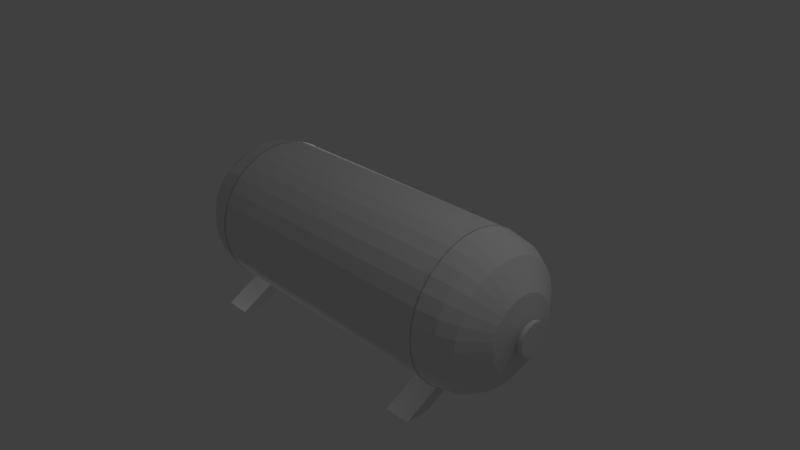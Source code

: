 # Source: Tank.blend  (saved by Blender 2.79.0; exported with 4.5.12 LTS)
import bpy
from mathutils import Matrix  # noqa: F401  (used for matrix-valued properties, if any)

bpy.ops.wm.read_factory_settings(use_empty=True)
scene = bpy.context.scene
scene.name = 'Scene'

# ---- collections
col_collection_1 = bpy.data.collections.new('Collection 1'); scene.collection.children.link(col_collection_1)

# ---- materials (node trees are filled in below, after node groups)
mat_tank_large_barrel = bpy.data.materials.new('Tank_Large_Barrel')
mat_tank_large_barrel.alpha_threshold = 0.0
mat_tank_large_barrel.use_transparent_shadow = False
mat_tank_large_barrel.roughness = 0.5
mat_tank_large_barrel.specular_intensity = 0.0
mat_grey = bpy.data.materials.new('Grey')
mat_grey.alpha_threshold = 0.0
mat_grey.use_transparent_shadow = False
mat_grey.diffuse_color = (0.5668, 0.5277, 0.5569, 1.0)
mat_grey.roughness = 0.5
mat_grey.specular_intensity = 0.0
mat_tank_large_ends = bpy.data.materials.new('Tank_Large_Ends')
mat_tank_large_ends.alpha_threshold = 0.0
mat_tank_large_ends.use_transparent_shadow = False
mat_tank_large_ends.roughness = 0.5

# ---- material node trees

# ---- world
world_world = bpy.data.worlds.new('World'); scene.world = world_world
world_world.color = (0.05088, 0.05088, 0.05088)
world_world.use_sun_shadow = False
world_world.sun_shadow_jitter_overblur = 0.0
world_world.cycles.sampling_method = 'MANUAL'

# ---- cameras
cam_camera = bpy.data.cameras.new('Camera')
cam_camera.clip_end = 100.0
cam_camera.lens = 35.0
cam_camera.sensor_width = 32.0
cam_camera.sensor_height = 18.0
cam_camera.ortho_scale = 7.314
cam_camera.dof.focus_distance = 0.0
cam_camera.dof.aperture_fstop = 128.0

# ---- lights
light_area = bpy.data.lights.new('Area', 'AREA')
light_area.transmission_factor = 0.0
light_area.energy = 78.54
light_area.shadow_buffer_clip_start = 0.5
light_area.shadow_soft_size = 0.1
light_area.shadow_maximum_resolution = 0.006
light_area.use_absolute_resolution = True
light_area.size = 0.1
light_area.size_y = 0.1
light_lamp = bpy.data.lights.new('Lamp', 'POINT')
light_lamp.transmission_factor = 0.0
light_lamp.cutoff_distance = 30.0
light_lamp.energy = 100.0
light_lamp.shadow_buffer_clip_start = 1.001
light_lamp.shadow_soft_size = 0.1
light_lamp.shadow_maximum_resolution = 0.006
light_lamp.use_absolute_resolution = True
light_area_001 = bpy.data.lights.new('Area.001', 'AREA')
light_area_001.transmission_factor = 0.0
light_area_001.energy = 78.54
light_area_001.shadow_buffer_clip_start = 0.5
light_area_001.shadow_soft_size = 0.1
light_area_001.shadow_maximum_resolution = 0.006
light_area_001.use_absolute_resolution = True
light_area_001.size = 0.1
light_area_001.size_y = 0.1

# ---- meshes
me_cylinder = bpy.data.meshes.new('Cylinder')
me_cylinder.from_pydata([(-8.364e-08, 0.4823, -1.162), (0.09409, 0.473, -1.162), (0.09409, 0.473, 1.162), (1.396e-07, 0.4823, 1.162), (0.1846, 0.4456, -1.162), (0.1846, 0.4456, 1.162), (0.2679, 0.401, -1.162), (0.2679, 0.401, 1.162), (0.341, 0.341, -1.162), (0.341, 0.341, 1.162), (0.401, 0.2679, -1.162), (0.401, 0.2679, 1.162), (0.4456, 0.1846, -1.162), (0.4456, 0.1846, 1.162), (0.473, 0.09409, -1.162), (0.473, 0.09409, 1.162), (0.4823, 2.013e-07, -1.162), (0.4823, 2.013e-07, 1.162), (0.473, -0.09409, -1.162), (0.473, -0.09409, 1.162), (0.4456, -0.1846, -1.162), (0.4456, -0.1846, 1.162), (0.401, -0.2679, -1.162), (0.401, -0.2679, 1.162), (0.341, -0.341, -1.162), (0.341, -0.341, 1.162), (0.2679, -0.401, -1.162), (0.2679, -0.401, 1.162), (0.1846, -0.4456, -1.162), (0.1846, -0.4456, 1.162), (0.09409, -0.473, -1.162), (0.09409, -0.473, 1.162), (-2.408e-07, -0.4823, -1.162), (-1.757e-08, -0.4823, 1.162), (-0.09409, -0.473, -1.162), (-0.09409, -0.473, 1.162), (-0.1846, -0.4456, -1.162), (-0.1846, -0.4456, 1.162), (-0.2679, -0.401, -1.162), (-0.2679, -0.401, 1.162), (-0.341, -0.341, -1.162), (-0.341, -0.341, 1.162), (-0.401, -0.2679, -1.162), (-0.401, -0.2679, 1.162), (-0.4456, -0.1846, -1.162), (-0.4456, -0.1846, 1.162), (-0.473, -0.09408, -1.162), (-0.473, -0.09408, 1.162), (-0.4823, 6.306e-07, -1.162), (-0.4823, 6.306e-07, 1.162), (-0.473, 0.09409, -1.162), (-0.473, 0.09409, 1.162), (-0.4456, 0.1846, -1.162), (-0.4456, 0.1846, 1.162), (-0.401, 0.2679, -1.162), (-0.401, 0.2679, 1.162), (-0.341, 0.341, -1.162), (-0.341, 0.341, 1.162), (-0.2679, 0.401, -1.162), (-0.2679, 0.401, 1.162), (-0.1846, 0.4456, -1.162), (-0.1846, 0.4456, 1.162), (-0.09408, 0.473, -1.162), (-0.09408, 0.473, 1.162), (0.01552, 0.07801, 1.195), (1.592e-07, 0.07954, 1.195), (0.03044, 0.07348, 1.195), (0.04419, 0.06613, 1.195), (0.05624, 0.05624, 1.195), (0.06613, 0.04419, 1.195), (0.07348, 0.03044, 1.195), (0.07801, 0.01552, 1.195), (0.07954, 3.046e-07, 1.195), (0.07801, -0.01552, 1.195), (0.07348, -0.03044, 1.195), (0.06613, -0.04419, 1.195), (0.05624, -0.05624, 1.195), (0.04419, -0.06613, 1.195), (0.03044, -0.07348, 1.195), (0.01552, -0.07801, 1.195), (1.333e-07, -0.07953, 1.195), (-0.01552, -0.07801, 1.195), (-0.03044, -0.07348, 1.195), (-0.04419, -0.06613, 1.195), (-0.05624, -0.05624, 1.195), (-0.06613, -0.04419, 1.195), (-0.07348, -0.03044, 1.195), (-0.07801, -0.01552, 1.195), (-0.07953, 3.754e-07, 1.195), (-0.07801, 0.01552, 1.195), (-0.07348, 0.03044, 1.195), (-0.06613, 0.04419, 1.195), (-0.05624, 0.05624, 1.195), (-0.04419, 0.06613, 1.195), (-0.03044, 0.07348, 1.195), (-0.01552, 0.07801, 1.195), (0.01552, 0.07801, 1.216), (1.074e-07, 0.07954, 1.216), (0.03044, 0.07348, 1.216), (0.04419, 0.06613, 1.216), (0.05624, 0.05624, 1.216), (0.06613, 0.04419, 1.216), (0.07348, 0.03044, 1.216), (0.07801, 0.01552, 1.216), (0.07953, 3.046e-07, 1.216), (0.07801, -0.01552, 1.216), (0.07348, -0.03044, 1.216), (0.06613, -0.04419, 1.216), (0.05624, -0.05624, 1.216), (0.04419, -0.06613, 1.216), (0.03044, -0.07348, 1.216), (0.01552, -0.07801, 1.216), (8.149e-08, -0.07953, 1.216), (-0.01552, -0.07801, 1.216), (-0.03044, -0.07348, 1.216), (-0.04419, -0.06613, 1.216), (-0.05624, -0.05624, 1.216), (-0.06613, -0.04419, 1.216), (-0.07348, -0.03044, 1.216), (-0.07801, -0.01552, 1.216), (-0.07953, 3.754e-07, 1.216), (-0.07801, 0.01552, 1.216), (-0.07348, 0.03044, 1.216), (-0.06613, 0.04419, 1.216), (-0.05624, 0.05624, 1.216), (-0.04419, 0.06613, 1.216), (-0.03044, 0.07348, 1.216), (-0.01552, 0.07801, 1.216), (0.04168, 0.2095, 1.216), (9.614e-08, 0.2136, 1.216), (0.08175, 0.1974, 1.216), (0.1187, 0.1776, 1.216), (0.1511, 0.1511, 1.216), (0.1776, 0.1187, 1.216), (0.1974, 0.08175, 1.216), (0.2095, 0.04168, 1.216), (0.2136, 2.683e-07, 1.216), (0.2095, -0.04167, 1.216), (0.1974, -0.08175, 1.216), (0.1776, -0.1187, 1.216), (0.1511, -0.1511, 1.216), (0.1187, -0.1776, 1.216), (0.08175, -0.1974, 1.216), (0.04168, -0.2095, 1.216), (2.654e-08, -0.2136, 1.216), (-0.04168, -0.2095, 1.216), (-0.08175, -0.1974, 1.216), (-0.1187, -0.1776, 1.216), (-0.1511, -0.1511, 1.216), (-0.1776, -0.1187, 1.216), (-0.1974, -0.08175, 1.216), (-0.2095, -0.04167, 1.216), (-0.2136, 4.584e-07, 1.216), (-0.2095, 0.04168, 1.216), (-0.1974, 0.08175, 1.216), (-0.1776, 0.1187, 1.216), (-0.1511, 0.1511, 1.216), (-0.1187, 0.1776, 1.216), (-0.08175, 0.1974, 1.216), (-0.04167, 0.2095, 1.216), (0.04168, 0.2095, 1.241), (5.739e-08, 0.2136, 1.241), (0.08175, 0.1974, 1.241), (0.1187, 0.1776, 1.241), (0.1511, 0.1511, 1.241), (0.1776, 0.1187, 1.241), (0.1974, 0.08175, 1.241), (0.2095, 0.04168, 1.241), (0.2136, 2.683e-07, 1.241), (0.2095, -0.04167, 1.241), (0.1974, -0.08175, 1.241), (0.1776, -0.1187, 1.241), (0.1511, -0.1511, 1.241), (0.1187, -0.1776, 1.241), (0.08175, -0.1974, 1.241), (0.04168, -0.2095, 1.241), (-1.221e-08, -0.2136, 1.241), (-0.04168, -0.2095, 1.241), (-0.08175, -0.1974, 1.241), (-0.1187, -0.1776, 1.241), (-0.1511, -0.1511, 1.241), (-0.1776, -0.1187, 1.241), (-0.1974, -0.08175, 1.241), (-0.2095, -0.04167, 1.241), (-0.2136, 4.584e-07, 1.241), (-0.2095, 0.04168, 1.241), (-0.1974, 0.08175, 1.241), (-0.1776, 0.1187, 1.241), (-0.1511, 0.1511, 1.241), (-0.1187, 0.1776, 1.241), (-0.08175, 0.1974, 1.241), (-0.04167, 0.2095, 1.241), (-2.728e-08, 0.8311, -1.053), (0.0, 1.0, -0.8238), (-8.033e-09, 0.9505, -0.9639), (0.0, 1.0, 0.8238), (4.553e-08, 0.8311, 1.053), (1.35e-08, 0.9505, 0.9639), (0.1951, 0.9808, -0.8238), (0.1621, 0.8151, -1.053), (0.1854, 0.9323, -0.9639), (0.1621, 0.8151, 1.053), (0.1951, 0.9808, 0.8238), (0.1854, 0.9323, 0.9639), (0.3827, 0.9239, -0.8238), (0.3181, 0.7678, -1.053), (0.3638, 0.8782, -0.9639), (0.3181, 0.7678, 1.053), (0.3827, 0.9239, 0.8238), (0.3638, 0.8782, 0.9639), (0.5556, 0.8315, -0.8238), (0.4617, 0.691, -1.053), (0.5281, 0.7903, -0.9639), (0.4617, 0.691, 1.053), (0.5556, 0.8315, 0.8238), (0.5281, 0.7903, 0.9639), (0.7071, 0.7071, -0.8238), (0.5877, 0.5877, -1.053), (0.6721, 0.6721, -0.9639), (0.5877, 0.5877, 1.053), (0.7071, 0.7071, 0.8238), (0.6721, 0.6721, 0.9639), (0.8315, 0.5556, -0.8238), (0.691, 0.4617, -1.053), (0.7903, 0.5281, -0.9639), (0.691, 0.4617, 1.053), (0.8315, 0.5556, 0.8238), (0.7903, 0.5281, 0.9639), (0.9239, 0.3827, -0.8238), (0.7678, 0.3181, -1.053), (0.8782, 0.3638, -0.9639), (0.7678, 0.3181, 1.053), (0.9239, 0.3827, 0.8238), (0.8782, 0.3638, 0.9639), (0.9808, 0.1951, -0.8238), (0.8151, 0.1621, -1.053), (0.9323, 0.1854, -0.9639), (0.8151, 0.1621, 1.053), (0.9808, 0.1951, 0.8238), (0.9323, 0.1854, 0.9639), (1.0, 7.55e-08, -0.8238), (0.8311, 1.165e-07, -1.053), (0.9505, 8.766e-08, -0.9639), (0.8311, 1.165e-07, 1.053), (1.0, 7.55e-08, 0.8238), (0.9505, 8.766e-08, 0.9639), (0.9808, -0.1951, -0.8238), (0.8151, -0.1621, -1.053), (0.9323, -0.1854, -0.9639), (0.8151, -0.1621, 1.053), (0.9808, -0.1951, 0.8238), (0.9323, -0.1854, 0.9639), (0.9239, -0.3827, -0.8238), (0.7678, -0.3181, -1.053), (0.8782, -0.3638, -0.9639), (0.7678, -0.3181, 1.053), (0.9239, -0.3827, 0.8238), (0.8782, -0.3638, 0.9639), (0.8315, -0.5556, -0.8238), (0.691, -0.4617, -1.053), (0.7903, -0.5281, -0.9639), (0.691, -0.4617, 1.053), (0.8315, -0.5556, 0.8238), (0.7903, -0.5281, 0.9639), (0.7071, -0.7071, -0.8238), (0.5877, -0.5877, -1.053), (0.6721, -0.6721, -0.9639), (0.5877, -0.5877, 1.053), (0.7071, -0.7071, 0.8238), (0.6721, -0.6721, 0.9639), (0.5556, -0.8315, -0.8238), (0.4617, -0.691, -1.053), (0.5281, -0.7903, -0.9639), (0.4617, -0.691, 1.053), (0.5556, -0.8315, 0.8238), (0.5281, -0.7903, 0.9639), (0.3827, -0.9239, -0.8238), (0.3181, -0.7678, -1.053), (0.3638, -0.8782, -0.9639), (0.3181, -0.7678, 1.053), (0.3827, -0.9239, 0.8238), (0.3638, -0.8782, 0.9639), (0.1951, -0.9808, -0.8238), (0.1621, -0.8151, -1.053), (0.1854, -0.9323, -0.9639), (0.1621, -0.8151, 1.053), (0.1951, -0.9808, 0.8238), (0.1854, -0.9323, 0.9639), (-3.258e-07, -1.0, -0.8238), (-2.981e-07, -0.8311, -1.053), (-3.176e-07, -0.9505, -0.9639), (-2.253e-07, -0.8311, 1.053), (-3.258e-07, -1.0, 0.8238), (-2.965e-07, -0.9505, 0.9639), (-0.1951, -0.9808, -0.8238), (-0.1621, -0.8151, -1.053), (-0.1854, -0.9323, -0.9639), (-0.1621, -0.8151, 1.053), (-0.1951, -0.9808, 0.8238), (-0.1854, -0.9323, 0.9639), (-0.3827, -0.9239, -0.8238), (-0.3181, -0.7678, -1.053), (-0.3638, -0.8782, -0.9639), (-0.3181, -0.7678, 1.053), (-0.3827, -0.9239, 0.8238), (-0.3638, -0.8782, 0.9639), (-0.5556, -0.8315, -0.8238), (-0.4617, -0.691, -1.053), (-0.5616, -0.7921, -0.9639), (-0.4617, -0.691, 1.053), (-0.5556, -0.8315, 0.8238), (-0.5281, -0.7903, 0.9639), (-0.7071, -0.7071, -0.8238), (-0.5877, -0.5877, -1.053), (-0.7057, -0.6739, -0.9639), (-0.5877, -0.5877, 1.053), (-0.7071, -0.7071, 0.8238), (-0.6721, -0.6721, 0.9639), (-0.8315, -0.5556, -0.8238), (-0.691, -0.4617, -1.053), (-0.7903, -0.5281, -0.9639), (-0.691, -0.4617, 1.053), (-0.8315, -0.5556, 0.8238), (-0.7903, -0.5281, 0.9639), (-0.9239, -0.3827, -0.8238), (-0.7678, -0.3181, -1.053), (-0.8782, -0.3638, -0.9639), (-0.7678, -0.3181, 1.053), (-0.9239, -0.3827, 0.8238), (-0.8782, -0.3638, 0.9639), (-0.9808, -0.1951, -0.8238), (-0.8151, -0.1621, -1.053), (-0.9323, -0.1854, -0.9639), (-0.8151, -0.1621, 1.053), (-0.9808, -0.1951, 0.8238), (-0.9323, -0.1854, 0.9639), (-1.0, 9.656e-07, -0.8238), (-0.8311, 8.563e-07, -1.053), (-0.9505, 9.335e-07, -0.9639), (-0.8311, 8.563e-07, 1.053), (-1.0, 9.656e-07, 0.8238), (-0.9505, 9.337e-07, 0.9639), (-0.9808, 0.1951, -0.8238), (-0.8151, 0.1621, -1.053), (-0.9323, 0.1854, -0.9639), (-0.8151, 0.1621, 1.053), (-0.9808, 0.1951, 0.8238), (-0.9323, 0.1854, 0.9639), (-0.9239, 0.3827, -0.8238), (-0.7678, 0.3181, -1.053), (-0.8782, 0.3638, -0.9639), (-0.7678, 0.3181, 1.053), (-0.9239, 0.3827, 0.8238), (-0.8782, 0.3638, 0.9639), (-0.8315, 0.5556, -0.8238), (-0.691, 0.4617, -1.053), (-0.7903, 0.5281, -0.9639), (-0.691, 0.4617, 1.053), (-0.8315, 0.5556, 0.8238), (-0.7903, 0.5281, 0.9639), (-0.7071, 0.7071, -0.8238), (-0.5877, 0.5877, -1.053), (-0.6721, 0.6721, -0.9639), (-0.5877, 0.5877, 1.053), (-0.7071, 0.7071, 0.8238), (-0.6721, 0.6721, 0.9639), (-0.5556, 0.8315, -0.8238), (-0.4617, 0.691, -1.053), (-0.5281, 0.7903, -0.9639), (-0.4617, 0.691, 1.053), (-0.5556, 0.8315, 0.8238), (-0.5281, 0.7903, 0.9639), (-0.3827, 0.9239, -0.8238), (-0.3181, 0.7678, -1.053), (-0.3638, 0.8782, -0.9639), (-0.3181, 0.7678, 1.053), (-0.3827, 0.9239, 0.8238), (-0.3638, 0.8782, 0.9639), (-0.1951, 0.9808, -0.8238), (-0.1621, 0.8151, -1.053), (-0.1854, 0.9323, -0.9639), (-0.1621, 0.8151, 1.053), (-0.1951, 0.9808, 0.8238), (-0.1854, 0.9323, 0.9639), (0.8315, 0.5556, 0.6645), (0.8315, 0.5556, -0.6645), (0.9239, 0.3827, 0.6645), (0.9239, 0.3827, -0.6645), (0.9239, -0.3827, 0.6645), (0.9239, -0.3827, -0.6645), (0.8315, -0.5556, 0.6645), (0.8315, -0.5556, -0.6645), (1.099, 1.028, 0.6645), (1.099, 1.028, 0.8238), (1.099, 0.7131, 0.8238), (1.099, 0.7131, 0.6645), (1.099, -0.7131, 0.6645), (1.099, -0.7131, 0.8238), (1.099, -1.028, 0.8238), (1.099, -1.028, 0.6645), (1.099, -0.7131, -0.8238), (1.099, -0.7131, -0.6645), (1.099, -1.028, -0.6645), (1.099, -1.028, -0.8238), (1.099, 1.028, -0.8238), (1.099, 1.028, -0.6645), (1.099, 0.7131, -0.6645), (1.099, 0.7131, -0.8238), (0.1966, 0.9886, 0.8238), (-1.881e-09, 1.008, 0.8238), (0.3857, 0.9312, 0.8238), (0.56, 0.8381, 0.8238), (0.7127, 0.7127, 0.8238), (0.8381, 0.56, 0.8238), (0.9312, 0.3857, 0.8238), (0.9886, 0.1966, 0.8238), (1.008, 7.381e-08, 0.8238), (0.9886, -0.1966, 0.8238), (0.9312, -0.3857, 0.8238), (0.8381, -0.56, 0.8238), (0.7127, -0.7127, 0.8238), (0.56, -0.8381, 0.8238), (0.3857, -0.9312, 0.8238), (0.1966, -0.9886, 0.8238), (-3.303e-07, -1.008, 0.8238), (-0.1966, -0.9886, 0.8238), (-0.3857, -0.9312, 0.8238), (-0.56, -0.8381, 0.8238), (-0.7127, -0.7127, 0.8238), (-0.8381, -0.56, 0.8238), (-0.9312, -0.3857, 0.8238), (-0.9886, -0.1966, 0.8238), (-1.008, 9.71e-07, 0.8238), (-0.9886, 0.1966, 0.8238), (-0.9312, 0.3857, 0.8238), (-0.8381, 0.56, 0.8238), (-0.7127, 0.7127, 0.8238), (-0.56, 0.8381, 0.8238), (-0.3857, 0.9312, 0.8238), (-0.1966, 0.9886, 0.8238), (-1.319e-09, 1.008, 0.8298), (0.1966, 0.9886, 0.8298), (0.3857, 0.9312, 0.8298), (0.56, 0.8381, 0.8298), (0.7127, 0.7127, 0.8298), (0.8381, 0.56, 0.8298), (0.9312, 0.3857, 0.8298), (0.9886, 0.1966, 0.8298), (1.008, 7.381e-08, 0.8298), (0.9886, -0.1966, 0.8298), (0.9312, -0.3857, 0.8298), (0.8381, -0.56, 0.8298), (0.7127, -0.7127, 0.8298), (0.56, -0.8381, 0.8298), (0.3857, -0.9312, 0.8298), (0.1966, -0.9886, 0.8298), (-3.298e-07, -1.008, 0.8298), (-0.1966, -0.9886, 0.8298), (-0.3857, -0.9312, 0.8298), (-0.56, -0.8381, 0.8298), (-0.7127, -0.7127, 0.8298), (-0.8381, -0.56, 0.8298), (-0.9312, -0.3857, 0.8298), (-0.9886, -0.1966, 0.8298), (-1.008, 9.71e-07, 0.8298), (-0.9886, 0.1966, 0.8298), (-0.9312, 0.3857, 0.8298), (-0.8381, 0.56, 0.8298), (-0.7127, 0.7127, 0.8298), (-0.56, 0.8381, 0.8298), (-0.3857, 0.9312, 0.8298), (-0.1966, 0.9886, 0.8298), (-1.591e-09, 1.003, 0.8298), (0.1957, 0.9841, 0.8298), (0.384, 0.927, 0.8298), (0.5574, 0.8342, 0.8298), (0.7095, 0.7095, 0.8298), (0.8342, 0.5574, 0.8298), (0.927, 0.384, 0.8298), (0.9841, 0.1957, 0.8298), (1.003, 7.494e-08, 0.8298), (0.9841, -0.1957, 0.8298), (0.927, -0.384, 0.8298), (0.8342, -0.5574, 0.8298), (0.7095, -0.7095, 0.8298), (0.5574, -0.8342, 0.8298), (0.384, -0.927, 0.8298), (0.1957, -0.9841, 0.8298), (-3.286e-07, -1.003, 0.8298), (-0.1957, -0.9841, 0.8298), (-0.384, -0.927, 0.8298), (-0.5574, -0.8342, 0.8298), (-0.7095, -0.7095, 0.8298), (-0.8342, -0.5574, 0.8298), (-0.927, -0.384, 0.8298), (-0.9841, -0.1957, 0.8298), (-1.003, 9.68e-07, 0.8298), (-0.9841, 0.1957, 0.8298), (-0.927, 0.384, 0.8298), (-0.8342, 0.5574, 0.8298), (-0.7095, 0.7095, 0.8298), (-0.5574, 0.8342, 0.8298), (-0.384, 0.927, 0.8298), (-0.1957, 0.9841, 0.8298), (4.657e-09, 1.006, -0.8238), (0.1962, 0.9864, -0.8238), (0.3849, 0.9292, -0.8238), (0.5588, 0.8363, -0.8238), (0.7112, 0.7112, -0.8238), (0.8363, 0.5588, -0.8238), (0.9292, 0.3849, -0.8238), (0.9864, 0.1962, -0.8238), (1.006, 7.569e-08, -0.8238), (0.9864, -0.1962, -0.8238), (0.9292, -0.3849, -0.8238), (0.8363, -0.5588, -0.8238), (0.7112, -0.7112, -0.8238), (0.5588, -0.8363, -0.8238), (0.3849, -0.9292, -0.8238), (0.1962, -0.9864, -0.8238), (-3.23e-07, -1.006, -0.8238), (-0.1962, -0.9864, -0.8238), (-0.3849, -0.9292, -0.8238), (-0.5588, -0.8363, -0.8238), (-0.7112, -0.7112, -0.8238), (-0.8363, -0.5588, -0.8238), (-0.9292, -0.3849, -0.8238), (-0.9864, -0.1962, -0.8238), (-1.006, 9.708e-07, -0.8238), (-0.9864, 0.1962, -0.8238), (-0.9292, 0.3849, -0.8238), (-0.8363, 0.5588, -0.8238), (-0.7112, 0.7112, -0.8238), (-0.5588, 0.8363, -0.8238), (-0.3849, 0.9292, -0.8238), (-0.1962, 0.9864, -0.8238), (0.1965, 0.9877, -0.832), (0.3854, 0.9304, -0.832), (0.5595, 0.8373, -0.832), (0.7121, 0.7121, -0.832), (0.8373, 0.5595, -0.832), (0.9304, 0.3854, -0.832), (0.9877, 0.1965, -0.832), (1.007, 7.533e-08, -0.832), (0.9877, -0.1965, -0.832), (0.9304, -0.3854, -0.832), (0.8373, -0.5595, -0.832), (0.7121, -0.7121, -0.832), (0.5595, -0.8373, -0.832), (0.3854, -0.9304, -0.832), (0.1965, -0.9877, -0.832), (-3.247e-07, -1.007, -0.832), (-0.1965, -0.9877, -0.832), (-0.3854, -0.9304, -0.832), (-0.5595, -0.8373, -0.832), (-0.7121, -0.7121, -0.832), (-0.8373, -0.5595, -0.832), (-0.9304, -0.3854, -0.832), (-0.9877, -0.1965, -0.832), (-1.007, 9.716e-07, -0.832), (-0.9877, 0.1965, -0.832), (-0.9304, 0.3854, -0.832), (-0.8373, 0.5595, -0.832), (-0.7121, 0.7121, -0.832), (-0.5595, 0.8373, -0.832), (-0.3854, 0.9304, -0.832), (-0.1965, 0.9877, -0.832), (3.357e-09, 1.007, -0.832), (0.1956, 0.9834, -0.8317), (0.3837, 0.9264, -0.8317), (0.5571, 0.8337, -0.8317), (0.709, 0.709, -0.8317), (0.8337, 0.5571, -0.8317), (0.9264, 0.3837, -0.8317), (0.9834, 0.1956, -0.8317), (1.003, 7.625e-08, -0.8317), (0.9834, -0.1956, -0.8317), (0.9264, -0.3837, -0.8317), (0.8337, -0.5571, -0.8317), (0.709, -0.709, -0.8317), (0.5571, -0.8337, -0.8317), (0.3837, -0.9264, -0.8317), (0.1956, -0.9834, -0.8317), (-3.225e-07, -1.003, -0.8317), (-0.1956, -0.9834, -0.8317), (-0.3837, -0.9264, -0.8317), (-0.5906, -0.8355, -0.8317), (-0.7426, -0.7108, -0.8317), (-0.8337, -0.5571, -0.8317), (-0.9264, -0.3837, -0.8317), (-0.9834, -0.1956, -0.8317), (-1.003, 9.686e-07, -0.8317), (-0.9834, 0.1956, -0.8317), (-0.9264, 0.3837, -0.8317), (-0.8337, 0.5571, -0.8317), (-0.709, 0.709, -0.8317), (-0.5571, 0.8337, -0.8317), (-0.3837, 0.9264, -0.8317), (-0.1956, 0.9834, -0.8317), (4.137e-09, 1.003, -0.8317)], [], [(378, 382, 195, 193), (199, 205, 4, 1), (205, 211, 6, 4), (211, 217, 8, 6), (217, 223, 10, 8), (223, 229, 12, 10), (229, 235, 14, 12), (235, 241, 16, 14), (241, 247, 18, 16), (247, 253, 20, 18), (253, 259, 22, 20), (259, 265, 24, 22), (265, 271, 26, 24), (271, 277, 28, 26), (277, 283, 30, 28), (283, 289, 32, 30), (289, 295, 34, 32), (295, 301, 36, 34), (301, 307, 38, 36), (307, 313, 40, 38), (313, 319, 42, 40), (319, 325, 44, 42), (325, 331, 46, 44), (331, 337, 48, 46), (337, 343, 50, 48), (343, 349, 52, 50), (349, 355, 54, 52), (355, 361, 56, 54), (361, 367, 58, 56), (367, 373, 60, 58), (369, 363, 57, 59), (373, 379, 62, 60), (379, 192, 0, 62), (258, 391, 390, 262, 268, 264), (47, 45, 86, 87), (0, 1, 4, 6, 8, 10, 12, 14, 16, 18, 20, 22, 24, 26, 28, 30, 32, 34, 36, 38, 40, 42, 44, 46, 48, 50, 52, 54, 56, 58, 60, 62), (312, 316, 322, 318), (213, 207, 5, 7), (366, 370, 376, 372), (267, 261, 23, 25), (210, 214, 220, 216), (321, 315, 41, 43), (264, 268, 274, 270), (375, 369, 59, 61), (318, 322, 328, 324), (219, 213, 7, 9), (372, 376, 382, 378), (273, 267, 25, 27), (216, 220, 226, 384, 385, 222), (327, 321, 43, 45), (270, 274, 280, 276), (381, 375, 61, 63), (324, 328, 334, 330), (225, 219, 9, 11), (279, 273, 27, 29), (333, 327, 45, 47), (276, 280, 286, 282), (196, 381, 63, 3), (330, 334, 340, 336), (231, 225, 11, 13), (201, 196, 3, 2), (285, 279, 29, 31), (228, 387, 386, 232, 238, 234), (339, 333, 47, 49), (282, 286, 292, 288), (336, 340, 346, 342), (237, 231, 13, 15), (291, 285, 31, 33), (234, 238, 244, 240), (345, 339, 49, 51), (288, 292, 298, 294), (342, 346, 352, 348), (243, 237, 15, 17), (297, 291, 33, 35), (240, 244, 250, 246), (351, 345, 51, 53), (294, 298, 304, 300), (348, 352, 358, 354), (249, 243, 17, 19), (303, 297, 35, 37), (246, 250, 256, 388, 389, 252), (193, 195, 202, 198), (357, 351, 53, 55), (300, 304, 310, 306), (198, 202, 208, 204), (354, 358, 364, 360), (255, 249, 19, 21), (309, 303, 37, 39), (363, 357, 55, 57), (306, 310, 316, 312), (207, 201, 2, 5), (360, 364, 370, 366), (261, 255, 21, 23), (204, 208, 214, 210), (315, 309, 39, 41), (89, 88, 120, 121), (7, 5, 66, 67), (61, 59, 93, 94), (21, 19, 73, 74), (35, 33, 80, 81), (49, 47, 87, 88), (9, 7, 67, 68), (63, 61, 94, 95), (23, 21, 74, 75), (37, 35, 81, 82), (51, 49, 88, 89), (11, 9, 68, 69), (3, 63, 95, 65), (25, 23, 75, 76), (39, 37, 82, 83), (53, 51, 89, 90), (13, 11, 69, 70), (27, 25, 76, 77), (41, 39, 83, 84), (55, 53, 90, 91), (15, 13, 70, 71), (29, 27, 77, 78), (43, 41, 84, 85), (2, 3, 65, 64), (57, 55, 91, 92), (17, 15, 71, 72), (31, 29, 78, 79), (45, 43, 85, 86), (5, 2, 64, 66), (59, 57, 92, 93), (19, 17, 72, 73), (33, 31, 79, 80), (124, 123, 155, 156), (76, 75, 107, 108), (90, 89, 121, 122), (77, 76, 108, 109), (91, 90, 122, 123), (78, 77, 109, 110), (64, 65, 97, 96), (92, 91, 123, 124), (79, 78, 110, 111), (66, 64, 96, 98), (93, 92, 124, 125), (80, 79, 111, 112), (67, 66, 98, 99), (94, 93, 125, 126), (81, 80, 112, 113), (68, 67, 99, 100), (95, 94, 126, 127), (82, 81, 113, 114), (69, 68, 100, 101), (65, 95, 127, 97), (83, 82, 114, 115), (70, 69, 101, 102), (84, 83, 115, 116), (71, 70, 102, 103), (85, 84, 116, 117), (72, 71, 103, 104), (86, 85, 117, 118), (73, 72, 104, 105), (87, 86, 118, 119), (74, 73, 105, 106), (88, 87, 119, 120), (75, 74, 106, 107), (159, 158, 190, 191), (111, 110, 142, 143), (98, 96, 128, 130), (125, 124, 156, 157), (112, 111, 143, 144), (99, 98, 130, 131), (126, 125, 157, 158), (113, 112, 144, 145), (100, 99, 131, 132), (127, 126, 158, 159), (114, 113, 145, 146), (101, 100, 132, 133), (97, 127, 159, 129), (115, 114, 146, 147), (102, 101, 133, 134), (116, 115, 147, 148), (103, 102, 134, 135), (117, 116, 148, 149), (104, 103, 135, 136), (118, 117, 149, 150), (105, 104, 136, 137), (119, 118, 150, 151), (106, 105, 137, 138), (120, 119, 151, 152), (107, 106, 138, 139), (121, 120, 152, 153), (108, 107, 139, 140), (122, 121, 153, 154), (109, 108, 140, 141), (123, 122, 154, 155), (110, 109, 141, 142), (96, 97, 129, 128), (160, 161, 191, 190, 189, 188, 187, 186, 185, 184, 183, 182, 181, 180, 179, 178, 177, 176, 175, 174, 173, 172, 171, 170, 169, 168, 167, 166, 165, 164, 163, 162), (146, 145, 177, 178), (133, 132, 164, 165), (129, 159, 191, 161), (147, 146, 178, 179), (134, 133, 165, 166), (148, 147, 179, 180), (135, 134, 166, 167), (149, 148, 180, 181), (136, 135, 167, 168), (150, 149, 181, 182), (137, 136, 168, 169), (151, 150, 182, 183), (138, 137, 169, 170), (152, 151, 183, 184), (139, 138, 170, 171), (153, 152, 184, 185), (140, 139, 171, 172), (154, 153, 185, 186), (141, 140, 172, 173), (155, 154, 186, 187), (142, 141, 173, 174), (128, 129, 161, 160), (156, 155, 187, 188), (143, 142, 174, 175), (130, 128, 160, 162), (157, 156, 188, 189), (144, 143, 175, 176), (131, 130, 162, 163), (158, 157, 189, 190), (145, 144, 176, 177), (132, 131, 163, 164), (599, 568, 200, 194), (194, 200, 199, 192), (473, 472, 197, 203), (203, 197, 196, 201), (568, 569, 206, 200), (200, 206, 205, 199), (474, 473, 203, 209), (209, 203, 201, 207), (569, 570, 212, 206), (206, 212, 211, 205), (475, 474, 209, 215), (215, 209, 207, 213), (570, 571, 218, 212), (212, 218, 217, 211), (476, 475, 215, 221), (221, 215, 213, 219), (571, 572, 224, 218), (218, 224, 223, 217), (477, 476, 221, 227), (227, 221, 219, 225), (572, 573, 230, 224), (224, 230, 229, 223), (478, 477, 227, 233), (233, 227, 225, 231), (573, 574, 236, 230), (230, 236, 235, 229), (479, 478, 233, 239), (239, 233, 231, 237), (574, 575, 242, 236), (236, 242, 241, 235), (480, 479, 239, 245), (245, 239, 237, 243), (575, 576, 248, 242), (242, 248, 247, 241), (481, 480, 245, 251), (251, 245, 243, 249), (576, 577, 254, 248), (248, 254, 253, 247), (482, 481, 251, 257), (257, 251, 249, 255), (577, 578, 260, 254), (254, 260, 259, 253), (483, 482, 257, 263), (263, 257, 255, 261), (578, 579, 266, 260), (260, 266, 265, 259), (484, 483, 263, 269), (269, 263, 261, 267), (579, 580, 272, 266), (266, 272, 271, 265), (485, 484, 269, 275), (275, 269, 267, 273), (580, 581, 278, 272), (272, 278, 277, 271), (486, 485, 275, 281), (281, 275, 273, 279), (581, 582, 284, 278), (278, 284, 283, 277), (487, 486, 281, 287), (287, 281, 279, 285), (582, 583, 290, 284), (284, 290, 289, 283), (488, 487, 287, 293), (293, 287, 285, 291), (583, 584, 296, 290), (290, 296, 295, 289), (489, 488, 293, 299), (299, 293, 291, 297), (584, 585, 302, 296), (296, 302, 301, 295), (490, 489, 299, 305), (305, 299, 297, 303), (585, 586, 308, 302), (302, 308, 307, 301), (491, 490, 305, 311), (311, 305, 303, 309), (586, 587, 314, 308), (308, 314, 313, 307), (492, 491, 311, 317), (317, 311, 309, 315), (587, 588, 320, 314), (314, 320, 319, 313), (493, 492, 317, 323), (323, 317, 315, 321), (588, 589, 326, 320), (320, 326, 325, 319), (494, 493, 323, 329), (329, 323, 321, 327), (589, 590, 332, 326), (326, 332, 331, 325), (495, 494, 329, 335), (335, 329, 327, 333), (590, 591, 338, 332), (332, 338, 337, 331), (496, 495, 335, 341), (341, 335, 333, 339), (591, 592, 344, 338), (338, 344, 343, 337), (497, 496, 341, 347), (347, 341, 339, 345), (592, 593, 350, 344), (344, 350, 349, 343), (498, 497, 347, 353), (353, 347, 345, 351), (593, 594, 356, 350), (350, 356, 355, 349), (499, 498, 353, 359), (359, 353, 351, 357), (594, 595, 362, 356), (356, 362, 361, 355), (500, 499, 359, 365), (365, 359, 357, 363), (595, 596, 368, 362), (362, 368, 367, 361), (501, 500, 365, 371), (371, 365, 363, 369), (596, 597, 374, 368), (368, 374, 373, 367), (502, 501, 371, 377), (377, 371, 369, 375), (597, 598, 380, 374), (374, 380, 379, 373), (503, 502, 377, 383), (383, 377, 375, 381), (598, 599, 194, 380), (380, 194, 192, 379), (472, 503, 383, 197), (197, 383, 381, 196), (192, 199, 1, 0), (389, 388, 390, 391), (385, 384, 386, 387), (392, 393, 394, 395), (226, 393, 392, 384), (232, 394, 393, 226), (386, 395, 394, 232), (384, 392, 395, 386), (396, 397, 398, 399), (256, 397, 396, 388), (262, 398, 397, 256), (390, 399, 398, 262), (388, 396, 399, 390), (400, 401, 402, 403), (389, 401, 400, 252), (391, 402, 401, 389), (258, 403, 402, 391), (252, 400, 403, 258), (404, 405, 406, 407), (385, 405, 404, 222), (387, 406, 405, 385), (228, 407, 406, 387), (222, 404, 407, 228), (195, 382, 439, 409), (382, 376, 438, 439), (376, 370, 437, 438), (370, 364, 436, 437), (364, 358, 435, 436), (358, 352, 434, 435), (352, 346, 433, 434), (346, 340, 432, 433), (340, 334, 431, 432), (334, 328, 430, 431), (328, 322, 429, 430), (322, 316, 428, 429), (316, 310, 427, 428), (310, 304, 426, 427), (304, 298, 425, 426), (298, 292, 424, 425), (292, 286, 423, 424), (286, 280, 422, 423), (280, 274, 421, 422), (274, 268, 420, 421), (268, 262, 419, 420), (262, 256, 418, 419), (256, 250, 417, 418), (250, 244, 416, 417), (244, 238, 415, 416), (238, 232, 414, 415), (232, 226, 413, 414), (226, 220, 412, 413), (220, 214, 411, 412), (214, 208, 410, 411), (208, 202, 408, 410), (202, 195, 409, 408), (409, 439, 471, 440), (439, 438, 470, 471), (438, 437, 469, 470), (437, 436, 468, 469), (436, 435, 467, 468), (435, 434, 466, 467), (434, 433, 465, 466), (433, 432, 464, 465), (432, 431, 463, 464), (431, 430, 462, 463), (430, 429, 461, 462), (429, 428, 460, 461), (428, 427, 459, 460), (427, 426, 458, 459), (426, 425, 457, 458), (425, 424, 456, 457), (424, 423, 455, 456), (423, 422, 454, 455), (422, 421, 453, 454), (421, 420, 452, 453), (420, 419, 451, 452), (419, 418, 450, 451), (418, 417, 449, 450), (417, 416, 448, 449), (416, 415, 447, 448), (415, 414, 446, 447), (414, 413, 445, 446), (413, 412, 444, 445), (412, 411, 443, 444), (411, 410, 442, 443), (410, 408, 441, 442), (408, 409, 440, 441), (440, 471, 503, 472), (471, 470, 502, 503), (470, 469, 501, 502), (469, 468, 500, 501), (468, 467, 499, 500), (467, 466, 498, 499), (466, 465, 497, 498), (465, 464, 496, 497), (464, 463, 495, 496), (463, 462, 494, 495), (462, 461, 493, 494), (461, 460, 492, 493), (460, 459, 491, 492), (459, 458, 490, 491), (458, 457, 489, 490), (457, 456, 488, 489), (456, 455, 487, 488), (455, 454, 486, 487), (454, 453, 485, 486), (453, 452, 484, 485), (452, 451, 483, 484), (451, 450, 482, 483), (450, 449, 481, 482), (449, 448, 480, 481), (448, 447, 479, 480), (447, 446, 478, 479), (446, 445, 477, 478), (445, 444, 476, 477), (444, 443, 475, 476), (443, 442, 474, 475), (442, 441, 473, 474), (441, 440, 472, 473), (378, 193, 504, 535), (372, 378, 535, 534), (366, 372, 534, 533), (360, 366, 533, 532), (354, 360, 532, 531), (348, 354, 531, 530), (342, 348, 530, 529), (336, 342, 529, 528), (330, 336, 528, 527), (324, 330, 527, 526), (318, 324, 526, 525), (312, 318, 525, 524), (306, 312, 524, 523), (300, 306, 523, 522), (294, 300, 522, 521), (288, 294, 521, 520), (282, 288, 520, 519), (276, 282, 519, 518), (270, 276, 518, 517), (264, 270, 517, 516), (258, 264, 516, 515), (252, 258, 515, 514), (246, 252, 514, 513), (240, 246, 513, 512), (234, 240, 512, 511), (228, 234, 511, 510), (222, 228, 510, 509), (216, 222, 509, 508), (210, 216, 508, 507), (204, 210, 507, 506), (198, 204, 506, 505), (193, 198, 505, 504), (535, 504, 567, 566), (534, 535, 566, 565), (533, 534, 565, 564), (532, 533, 564, 563), (531, 532, 563, 562), (530, 531, 562, 561), (529, 530, 561, 560), (528, 529, 560, 559), (527, 528, 559, 558), (526, 527, 558, 557), (525, 526, 557, 556), (524, 525, 556, 555), (523, 524, 555, 554), (522, 523, 554, 553), (521, 522, 553, 552), (520, 521, 552, 551), (519, 520, 551, 550), (518, 519, 550, 549), (517, 518, 549, 548), (516, 517, 548, 547), (515, 516, 547, 546), (514, 515, 546, 545), (513, 514, 545, 544), (512, 513, 544, 543), (511, 512, 543, 542), (510, 511, 542, 541), (509, 510, 541, 540), (508, 509, 540, 539), (507, 508, 539, 538), (506, 507, 538, 537), (505, 506, 537, 536), (504, 505, 536, 567), (566, 567, 599, 598), (565, 566, 598, 597), (564, 565, 597, 596), (563, 564, 596, 595), (562, 563, 595, 594), (561, 562, 594, 593), (560, 561, 593, 592), (559, 560, 592, 591), (558, 559, 591, 590), (557, 558, 590, 589), (556, 557, 589, 588), (555, 556, 588, 587), (554, 555, 587, 586), (553, 554, 586, 585), (552, 553, 585, 584), (551, 552, 584, 583), (550, 551, 583, 582), (549, 550, 582, 581), (548, 549, 581, 580), (547, 548, 580, 579), (546, 547, 579, 578), (545, 546, 578, 577), (544, 545, 577, 576), (543, 544, 576, 575), (542, 543, 575, 574), (541, 542, 574, 573), (540, 541, 573, 572), (539, 540, 572, 571), (538, 539, 571, 570), (537, 538, 570, 569), (536, 537, 569, 568), (567, 536, 568, 599)])
me_cylinder.polygons.foreach_set('material_index', [0, 2, 2, 2, 2, 2, 2, 2, 2, 2, 2, 2, 2, 2, 2, 2, 2, 2, 2, 2, 2, 2, 2, 2, 2, 2, 2, 2, 2, 2, 2, 2, 2, 0, 2, 2, 0, 2, 0, 2, 0, 2, 0, 2, 0, 2, 0, 2, 0, 2, 0, 2, 0, 2, 2, 2, 0, 2, 0, 2, 2, 2, 0, 2, 0, 0, 2, 2, 0, 2, 0, 0, 2, 2, 0, 2, 0, 0, 2, 2, 0, 0, 2, 0, 0, 0, 2, 2, 2, 0, 2, 0, 2, 0, 2, 2, 2, 2, 2, 2, 2, 2, 2, 2, 2, 2, 2, 2, 2, 2, 2, 2, 2, 2, 2, 2, 2, 2, 2, 2, 2, 2, 2, 2, 2, 2, 2, 2, 2, 2, 2, 2, 2, 2, 2, 2, 2, 2, 2, 2, 2, 2, 2, 2, 2, 2, 2, 2, 2, 2, 2, 2, 2, 2, 2, 2, 2, 2, 2, 2, 2, 2, 2, 2, 2, 2, 2, 2, 2, 2, 2, 2, 2, 2, 2, 2, 2, 2, 2, 2, 2, 2, 2, 2, 2, 2, 2, 2, 2, 2, 2, 2, 2, 2, 2, 2, 2, 2, 2, 2, 2, 2, 2, 2, 2, 2, 2, 2, 2, 2, 2, 2, 2, 2, 2, 2, 2, 2, 2, 2, 2, 2, 2, 2, 2, 2, 2, 2, 2, 2, 2, 2, 2, 2, 2, 2, 2, 2, 2, 2, 2, 2, 2, 2, 2, 2, 2, 2, 2, 2, 2, 2, 2, 2, 2, 2, 2, 2, 2, 2, 2, 2, 2, 2, 2, 2, 2, 2, 2, 2, 2, 2, 2, 2, 2, 2, 2, 2, 2, 2, 2, 2, 2, 2, 2, 2, 2, 2, 2, 2, 2, 2, 2, 2, 2, 2, 2, 2, 2, 2, 2, 2, 2, 2, 2, 2, 2, 2, 2, 2, 2, 2, 2, 2, 2, 2, 2, 2, 2, 2, 2, 2, 2, 2, 2, 2, 2, 2, 2, 2, 2, 2, 2, 2, 2, 2, 2, 2, 2, 2, 2, 2, 2, 2, 2, 2, 2, 2, 2, 2, 2, 2, 0, 0, 2, 2, 2, 2, 2, 2, 2, 2, 2, 2, 2, 2, 2, 2, 2, 2, 2, 2, 2, 2, 1, 1, 1, 1, 1, 1, 1, 1, 1, 1, 1, 1, 1, 1, 1, 1, 1, 1, 1, 1, 1, 1, 1, 1, 1, 1, 1, 1, 1, 1, 1, 1, 1, 1, 1, 1, 1, 1, 1, 1, 1, 1, 1, 1, 1, 1, 1, 1, 1, 1, 1, 1, 1, 1, 1, 1, 1, 1, 1, 1, 1, 1, 1, 1, 1, 1, 1, 1, 1, 1, 1, 1, 1, 1, 1, 1, 1, 1, 1, 1, 1, 1, 1, 1, 1, 1, 1, 1, 1, 1, 1, 1, 1, 1, 1, 1, 1, 1, 1, 1, 1, 1, 1, 1, 1, 1, 1, 1, 1, 1, 1, 1, 1, 1, 1, 1, 1, 1, 1, 1, 1, 1, 1, 1, 1, 1, 1, 1, 1, 1, 1, 1, 1, 1, 1, 1, 1, 1, 1, 1, 1, 1, 1, 1, 1, 1, 1, 1, 1, 1, 1, 1, 1, 1, 1, 1, 1, 1, 1, 1, 1, 1, 1, 1, 1, 1, 1, 1, 1, 1, 1, 1, 1, 1, 1, 1, 1, 1, 1, 1, 1, 1, 1, 1, 1, 1, 1, 1, 1, 1, 1, 1])
_uv = me_cylinder.uv_layers.new(name='UVMap')
_uv.uv.foreach_set('vector', [0.9498, 0.6176, 0.2422, 0.6176, 0.2422, 0.5465, 0.9498, 0.5465, 0.24, 0.466, 0.2541, 0.418, 0.3504, 0.4591, 0.3422, 0.487, 0.2541, 0.418, 0.2771, 0.3738, 0.3637, 0.4335, 0.3504, 0.4591, 0.2771, 0.3738, 0.3079, 0.335, 0.3816, 0.411, 0.3637, 0.4335, 0.3079, 0.335, 0.3456, 0.3032, 0.4035, 0.3925, 0.3816, 0.411, 0.3456, 0.3032, 0.3885, 0.2796, 0.4284, 0.3788, 0.4035, 0.3925, 0.3885, 0.2796, 0.4351, 0.265, 0.4554, 0.3703, 0.4284, 0.3788, 0.4351, 0.265, 0.4835, 0.2601, 0.4835, 0.3675, 0.4554, 0.3703, 0.4835, 0.2601, 0.532, 0.265, 0.5116, 0.3703, 0.4835, 0.3675, 0.532, 0.265, 0.5786, 0.2796, 0.5387, 0.3788, 0.5116, 0.3703, 0.5786, 0.2796, 0.6215, 0.3032, 0.5636, 0.3925, 0.5387, 0.3788, 0.6215, 0.3032, 0.6591, 0.335, 0.5854, 0.411, 0.5636, 0.3925, 0.6591, 0.335, 0.69, 0.3738, 0.6033, 0.4335, 0.5854, 0.411, 0.69, 0.3738, 0.7129, 0.418, 0.6166, 0.4591, 0.6033, 0.4335, 0.7129, 0.418, 0.7271, 0.466, 0.6248, 0.487, 0.6166, 0.4591, 0.7271, 0.466, 0.7318, 0.5159, 0.6276, 0.5159, 0.6248, 0.487, 0.7318, 0.5159, 0.7271, 0.5658, 0.6248, 0.5449, 0.6276, 0.5159, 0.7271, 0.5658, 0.7129, 0.6138, 0.6166, 0.5727, 0.6248, 0.5449, 0.7129, 0.6138, 0.69, 0.6581, 0.6033, 0.5984, 0.6166, 0.5727, 0.69, 0.6581, 0.6591, 0.6968, 0.5854, 0.6209, 0.6033, 0.5984, 0.6591, 0.6968, 0.6215, 0.7286, 0.5636, 0.6394, 0.5854, 0.6209, 0.6215, 0.7286, 0.5786, 0.7523, 0.5387, 0.6531, 0.5636, 0.6394, 0.5786, 0.7523, 0.532, 0.7668, 0.5116, 0.6615, 0.5387, 0.6531, 0.532, 0.7668, 0.4835, 0.7718, 0.4835, 0.6644, 0.5116, 0.6615, 0.4835, 0.7718, 0.4351, 0.7668, 0.4554, 0.6615, 0.4835, 0.6644, 0.4351, 0.7668, 0.3885, 0.7523, 0.4284, 0.6531, 0.4554, 0.6615, 0.3885, 0.7523, 0.3456, 0.7286, 0.4035, 0.6394, 0.4284, 0.6531, 0.3456, 0.7286, 0.3079, 0.6968, 0.3816, 0.6209, 0.4035, 0.6394, 0.3079, 0.6968, 0.2771, 0.6581, 0.3637, 0.5984, 0.3816, 0.6209, 0.2771, 0.6581, 0.2541, 0.6138, 0.3504, 0.5727, 0.3637, 0.5984, 0.7169, 0.6863, 0.6811, 0.7312, 0.5956, 0.6432, 0.6164, 0.6171, 0.2541, 0.6138, 0.24, 0.5658, 0.3422, 0.5449, 0.3504, 0.5727, 0.24, 0.5658, 0.2352, 0.5159, 0.3394, 0.5159, 0.3422, 0.5449, 0.3554, 0.7209, 0.3752, 0.7209, 0.5397, 0.7209, 0.5595, 0.7209, 0.5595, 0.8188, 0.3554, 0.8188, 0.4448, 0.6903, 0.4135, 0.6805, 0.4669, 0.5476, 0.472, 0.5493, 0.3394, 0.5159, 0.3422, 0.487, 0.3504, 0.4591, 0.3637, 0.4335, 0.3816, 0.411, 0.4035, 0.3925, 0.4284, 0.3788, 0.4554, 0.3703, 0.4835, 0.3675, 0.5116, 0.3703, 0.5387, 0.3788, 0.5636, 0.3925, 0.5854, 0.411, 0.6033, 0.4335, 0.6166, 0.4591, 0.6248, 0.487, 0.6276, 0.5159, 0.6248, 0.5449, 0.6166, 0.5727, 0.6033, 0.5984, 0.5854, 0.6209, 0.5636, 0.6394, 0.5387, 0.6531, 0.5116, 0.6615, 0.4835, 0.6644, 0.4554, 0.6615, 0.4284, 0.6531, 0.4035, 0.6394, 0.3816, 0.6209, 0.3637, 0.5984, 0.3504, 0.5727, 0.3422, 0.5449, 0.5615, 0.6369, 0.3402, 0.6369, 0.3402, 0.5574, 0.5615, 0.5574, 0.7169, 0.3566, 0.7435, 0.4079, 0.6318, 0.4555, 0.6164, 0.4258, 0.9498, 0.7613, 0.2422, 0.7613, 0.2422, 0.6902, 0.9498, 0.6902, 0.2738, 0.3116, 0.3174, 0.2747, 0.3846, 0.3783, 0.3592, 0.3997, 0.9498, 0.3679, 0.2422, 0.3679, 0.2422, 0.3276, 0.9498, 0.3276, 0.3174, 0.7681, 0.2738, 0.7312, 0.3592, 0.6432, 0.3846, 0.6646, 0.3357, 0.3628, 0.5659, 0.3628, 0.5659, 0.4552, 0.3357, 0.4552, 0.7435, 0.635, 0.7169, 0.6863, 0.6164, 0.6171, 0.6318, 0.5873, 0.5615, 0.5574, 0.3402, 0.5574, 0.3402, 0.4778, 0.5615, 0.4778, 0.6811, 0.3116, 0.7169, 0.3566, 0.6164, 0.4258, 0.5956, 0.3997, 0.9498, 0.6902, 0.2422, 0.6902, 0.2422, 0.6176, 0.9498, 0.6176, 0.2379, 0.3566, 0.2738, 0.3116, 0.3592, 0.3997, 0.3385, 0.4258, 0.301, 0.3672, 0.5416, 0.3672, 0.5416, 0.5271, 0.5183, 0.5271, 0.3242, 0.5271, 0.301, 0.5271, 0.3672, 0.7955, 0.3174, 0.7681, 0.3846, 0.6646, 0.4135, 0.6805, 0.3357, 0.4552, 0.5659, 0.4552, 0.5659, 0.5513, 0.3357, 0.5513, 0.7599, 0.5793, 0.7435, 0.635, 0.6318, 0.5873, 0.6413, 0.555, 0.5615, 0.4778, 0.3402, 0.4778, 0.3402, 0.4013, 0.5615, 0.4013, 0.6374, 0.2747, 0.6811, 0.3116, 0.5956, 0.3997, 0.5703, 0.3783, 0.2113, 0.4079, 0.2379, 0.3566, 0.3385, 0.4258, 0.323, 0.4555, 0.4212, 0.8124, 0.3672, 0.7955, 0.4135, 0.6805, 0.4448, 0.6903, 0.3357, 0.5513, 0.5659, 0.5513, 0.5659, 0.6474, 0.3357, 0.6474, 0.7654, 0.5214, 0.7599, 0.5793, 0.6413, 0.555, 0.6445, 0.5214, 0.2529, 0.3897, 0.5654, 0.3897, 0.5654, 0.4643, 0.2529, 0.4643, 0.5876, 0.2473, 0.6374, 0.2747, 0.5703, 0.3783, 0.5414, 0.3623, 0.7599, 0.4635, 0.7654, 0.5214, 0.6445, 0.5214, 0.6413, 0.4878, 0.1949, 0.4635, 0.2113, 0.4079, 0.323, 0.4555, 0.3135, 0.4878, 0.301, 0.6903, 0.3242, 0.6903, 0.5183, 0.6903, 0.5416, 0.6903, 0.5416, 0.8502, 0.301, 0.8502, 0.4774, 0.8181, 0.4212, 0.8124, 0.4448, 0.6903, 0.4774, 0.6936, 0.3357, 0.6474, 0.5659, 0.6474, 0.5659, 0.7398, 0.3357, 0.7398, 0.2529, 0.4643, 0.5654, 0.4643, 0.5654, 0.539, 0.2529, 0.539, 0.5336, 0.2304, 0.5876, 0.2473, 0.5414, 0.3623, 0.51, 0.3525, 0.1894, 0.5214, 0.1949, 0.4635, 0.3135, 0.4878, 0.3103, 0.5214, 0.3554, 0.3294, 0.5595, 0.3294, 0.5595, 0.4273, 0.3554, 0.4273, 0.5336, 0.8124, 0.4774, 0.8181, 0.4774, 0.6936, 0.51, 0.6903, 0.3357, 0.7398, 0.5659, 0.7398, 0.5659, 0.8249, 0.3357, 0.8249, 0.2529, 0.539, 0.5654, 0.539, 0.5654, 0.6136, 0.2529, 0.6136, 0.4774, 0.2247, 0.5336, 0.2304, 0.51, 0.3525, 0.4774, 0.3492, 0.1949, 0.5793, 0.1894, 0.5214, 0.3103, 0.5214, 0.3135, 0.555, 0.3554, 0.4273, 0.5595, 0.4273, 0.5595, 0.5252, 0.3554, 0.5252, 0.5876, 0.7955, 0.5336, 0.8124, 0.51, 0.6903, 0.5414, 0.6805, 0.5615, 0.8457, 0.3402, 0.8457, 0.3402, 0.7839, 0.5615, 0.7839, 0.2529, 0.6136, 0.5654, 0.6136, 0.5654, 0.6883, 0.2529, 0.6883, 0.4212, 0.2304, 0.4774, 0.2247, 0.4774, 0.3492, 0.4448, 0.3525, 0.2113, 0.635, 0.1949, 0.5793, 0.3135, 0.555, 0.323, 0.5873, 0.3554, 0.5252, 0.5595, 0.5252, 0.5595, 0.6231, 0.5397, 0.6231, 0.3752, 0.6231, 0.3554, 0.6231, 0.9498, 0.5465, 0.2422, 0.5465, 0.2422, 0.4795, 0.9498, 0.4795, 0.6374, 0.7681, 0.5876, 0.7955, 0.5414, 0.6805, 0.5703, 0.6646, 0.5615, 0.7839, 0.3402, 0.7839, 0.3402, 0.7134, 0.5615, 0.7134, 0.9498, 0.4795, 0.2422, 0.4795, 0.2422, 0.4192, 0.9498, 0.4192, 0.2529, 0.6883, 0.5654, 0.6883, 0.5654, 0.7629, 0.2529, 0.7629, 0.3672, 0.2473, 0.4212, 0.2304, 0.4448, 0.3525, 0.4135, 0.3623, 0.2379, 0.6863, 0.2113, 0.635, 0.323, 0.5873, 0.3385, 0.6171, 0.6811, 0.7312, 0.6374, 0.7681, 0.5703, 0.6646, 0.5956, 0.6432, 0.5615, 0.7134, 0.3402, 0.7134, 0.3402, 0.6369, 0.5615, 0.6369, 0.7435, 0.4079, 0.7599, 0.4635, 0.6413, 0.4878, 0.6318, 0.4555, 0.2504, 0.7185, 0.5629, 0.7185, 0.5629, 0.7931, 0.2504, 0.7931, 0.3174, 0.2747, 0.3672, 0.2473, 0.4135, 0.3623, 0.3846, 0.3783, 0.9498, 0.4192, 0.2422, 0.4192, 0.2422, 0.3679, 0.9498, 0.3679, 0.2738, 0.7312, 0.2379, 0.6863, 0.3385, 0.6171, 0.3592, 0.6432, 0.4828, 0.5493, 0.4774, 0.5498, 0.4774, 0.5498, 0.4828, 0.5493, 0.6164, 0.4258, 0.6318, 0.4555, 0.5029, 0.5105, 0.5003, 0.5056, 0.6318, 0.5873, 0.6164, 0.6171, 0.5003, 0.5372, 0.5029, 0.5323, 0.4135, 0.3623, 0.4448, 0.3525, 0.472, 0.4936, 0.4669, 0.4952, 0.3135, 0.555, 0.3103, 0.5214, 0.4499, 0.5214, 0.4504, 0.5269, 0.4774, 0.6936, 0.4448, 0.6903, 0.472, 0.5493, 0.4774, 0.5498, 0.5956, 0.3997, 0.6164, 0.4258, 0.5003, 0.5056, 0.4969, 0.5013, 0.6413, 0.555, 0.6318, 0.5873, 0.5029, 0.5323, 0.5044, 0.5269, 0.3846, 0.3783, 0.4135, 0.3623, 0.4669, 0.4952, 0.4621, 0.4978, 0.323, 0.5873, 0.3135, 0.555, 0.4504, 0.5269, 0.452, 0.5323, 0.51, 0.6903, 0.4774, 0.6936, 0.4774, 0.5498, 0.4828, 0.5493, 0.5703, 0.3783, 0.5956, 0.3997, 0.4969, 0.5013, 0.4927, 0.4978, 0.6445, 0.5214, 0.6413, 0.555, 0.5044, 0.5269, 0.505, 0.5214, 0.3592, 0.3997, 0.3846, 0.3783, 0.4621, 0.4978, 0.4579, 0.5013, 0.3385, 0.6171, 0.323, 0.5873, 0.452, 0.5323, 0.4545, 0.5372, 0.5414, 0.6805, 0.51, 0.6903, 0.4828, 0.5493, 0.488, 0.5476, 0.5414, 0.3623, 0.5703, 0.3783, 0.4927, 0.4978, 0.488, 0.4952, 0.3385, 0.4258, 0.3592, 0.3997, 0.4579, 0.5013, 0.4545, 0.5056, 0.3592, 0.6432, 0.3385, 0.6171, 0.4545, 0.5372, 0.4579, 0.5415, 0.5703, 0.6646, 0.5414, 0.6805, 0.488, 0.5476, 0.4927, 0.545, 0.51, 0.3525, 0.5414, 0.3623, 0.488, 0.4952, 0.4828, 0.4936, 0.323, 0.4555, 0.3385, 0.4258, 0.4545, 0.5056, 0.452, 0.5105, 0.3846, 0.6646, 0.3592, 0.6432, 0.4579, 0.5415, 0.4621, 0.545, 0.6413, 0.4878, 0.6445, 0.5214, 0.505, 0.5214, 0.5044, 0.5159, 0.5956, 0.6432, 0.5703, 0.6646, 0.4927, 0.545, 0.4969, 0.5415, 0.4774, 0.3492, 0.51, 0.3525, 0.4828, 0.4936, 0.4774, 0.493, 0.3135, 0.4878, 0.323, 0.4555, 0.452, 0.5105, 0.4504, 0.5159, 0.4135, 0.6805, 0.3846, 0.6646, 0.4621, 0.545, 0.4669, 0.5476, 0.6318, 0.4555, 0.6413, 0.4878, 0.5044, 0.5159, 0.5029, 0.5105, 0.6164, 0.6171, 0.5956, 0.6432, 0.4969, 0.5415, 0.5003, 0.5372, 0.4448, 0.3525, 0.4774, 0.3492, 0.4774, 0.493, 0.472, 0.4936, 0.3103, 0.5214, 0.3135, 0.4878, 0.4504, 0.5159, 0.4499, 0.5214, 0.4969, 0.5415, 0.4927, 0.545, 0.5185, 0.5848, 0.5298, 0.5753, 0.4579, 0.5013, 0.4621, 0.4978, 0.4621, 0.4978, 0.4579, 0.5013, 0.488, 0.5476, 0.4828, 0.5493, 0.4828, 0.5493, 0.488, 0.5476, 0.4545, 0.5056, 0.4579, 0.5013, 0.4579, 0.5013, 0.4545, 0.5056, 0.4927, 0.545, 0.488, 0.5476, 0.488, 0.5476, 0.4927, 0.545, 0.452, 0.5105, 0.4545, 0.5056, 0.4545, 0.5056, 0.452, 0.5105, 0.5044, 0.5159, 0.505, 0.5214, 0.505, 0.5214, 0.5044, 0.5159, 0.4969, 0.5415, 0.4927, 0.545, 0.4927, 0.545, 0.4969, 0.5415, 0.4504, 0.5159, 0.452, 0.5105, 0.452, 0.5105, 0.4504, 0.5159, 0.5029, 0.5105, 0.5044, 0.5159, 0.5044, 0.5159, 0.5029, 0.5105, 0.5003, 0.5372, 0.4969, 0.5415, 0.4969, 0.5415, 0.5003, 0.5372, 0.4499, 0.5214, 0.4504, 0.5159, 0.4504, 0.5159, 0.4499, 0.5214, 0.5003, 0.5056, 0.5029, 0.5105, 0.5029, 0.5105, 0.5003, 0.5056, 0.5029, 0.5323, 0.5003, 0.5372, 0.5003, 0.5372, 0.5029, 0.5323, 0.4504, 0.5269, 0.4499, 0.5214, 0.4499, 0.5214, 0.4504, 0.5269, 0.4969, 0.5013, 0.5003, 0.5056, 0.5003, 0.5056, 0.4969, 0.5013, 0.5044, 0.5269, 0.5029, 0.5323, 0.5029, 0.5323, 0.5044, 0.5269, 0.452, 0.5323, 0.4504, 0.5269, 0.4504, 0.5269, 0.452, 0.5323, 0.4927, 0.4978, 0.4969, 0.5013, 0.4969, 0.5013, 0.4927, 0.4978, 0.505, 0.5214, 0.5044, 0.5269, 0.5044, 0.5269, 0.505, 0.5214, 0.4545, 0.5372, 0.452, 0.5323, 0.452, 0.5323, 0.4545, 0.5372, 0.488, 0.4952, 0.4927, 0.4978, 0.4927, 0.4978, 0.488, 0.4952, 0.4579, 0.5415, 0.4545, 0.5372, 0.4545, 0.5372, 0.4579, 0.5415, 0.4828, 0.4936, 0.488, 0.4952, 0.488, 0.4952, 0.4828, 0.4936, 0.4621, 0.545, 0.4579, 0.5415, 0.4579, 0.5415, 0.4621, 0.545, 0.4774, 0.493, 0.4828, 0.4936, 0.4828, 0.4936, 0.4774, 0.493, 0.4669, 0.5476, 0.4621, 0.545, 0.4621, 0.545, 0.4669, 0.5476, 0.472, 0.4936, 0.4774, 0.493, 0.4774, 0.493, 0.472, 0.4936, 0.472, 0.5493, 0.4669, 0.5476, 0.4669, 0.5476, 0.472, 0.5493, 0.4669, 0.4952, 0.472, 0.4936, 0.472, 0.4936, 0.4669, 0.4952, 0.4774, 0.5498, 0.472, 0.5493, 0.472, 0.5493, 0.4774, 0.5498, 0.4621, 0.4978, 0.4669, 0.4952, 0.4669, 0.4952, 0.4621, 0.4978, 0.55, 0.5363, 0.5458, 0.5506, 0.5458, 0.5506, 0.55, 0.5363, 0.4504, 0.5159, 0.452, 0.5105, 0.409, 0.4922, 0.4048, 0.5065, 0.5029, 0.5105, 0.5044, 0.5159, 0.55, 0.5065, 0.5458, 0.4922, 0.5003, 0.5372, 0.4969, 0.5415, 0.5298, 0.5753, 0.539, 0.5638, 0.4499, 0.5214, 0.4504, 0.5159, 0.4048, 0.5065, 0.4034, 0.5214, 0.5003, 0.5056, 0.5029, 0.5105, 0.5458, 0.4922, 0.539, 0.479, 0.5029, 0.5323, 0.5003, 0.5372, 0.539, 0.5638, 0.5458, 0.5506, 0.4504, 0.5269, 0.4499, 0.5214, 0.4034, 0.5214, 0.4048, 0.5363, 0.4969, 0.5013, 0.5003, 0.5056, 0.539, 0.479, 0.5298, 0.4675, 0.5044, 0.5269, 0.5029, 0.5323, 0.5458, 0.5506, 0.55, 0.5363, 0.452, 0.5323, 0.4504, 0.5269, 0.4048, 0.5363, 0.409, 0.5506, 0.4927, 0.4978, 0.4969, 0.5013, 0.5298, 0.4675, 0.5185, 0.458, 0.505, 0.5214, 0.5044, 0.5269, 0.55, 0.5363, 0.5514, 0.5214, 0.4545, 0.5372, 0.452, 0.5323, 0.409, 0.5506, 0.4159, 0.5638, 0.488, 0.4952, 0.4927, 0.4978, 0.5185, 0.458, 0.5057, 0.451, 0.4579, 0.5415, 0.4545, 0.5372, 0.4159, 0.5638, 0.4251, 0.5753, 0.4828, 0.4936, 0.488, 0.4952, 0.5057, 0.451, 0.4919, 0.4466, 0.4621, 0.545, 0.4579, 0.5415, 0.4251, 0.5753, 0.4363, 0.5848, 0.4774, 0.493, 0.4828, 0.4936, 0.4919, 0.4466, 0.4774, 0.4451, 0.4669, 0.5476, 0.4621, 0.545, 0.4363, 0.5848, 0.4491, 0.5919, 0.472, 0.4936, 0.4774, 0.493, 0.4774, 0.4451, 0.463, 0.4466, 0.472, 0.5493, 0.4669, 0.5476, 0.4491, 0.5919, 0.463, 0.5962, 0.4669, 0.4952, 0.472, 0.4936, 0.463, 0.4466, 0.4491, 0.451, 0.4774, 0.5498, 0.472, 0.5493, 0.463, 0.5962, 0.4774, 0.5977, 0.4621, 0.4978, 0.4669, 0.4952, 0.4491, 0.451, 0.4363, 0.458, 0.4828, 0.5493, 0.4774, 0.5498, 0.4774, 0.5977, 0.4919, 0.5962, 0.4579, 0.5013, 0.4621, 0.4978, 0.4363, 0.458, 0.4251, 0.4675, 0.488, 0.5476, 0.4828, 0.5493, 0.4919, 0.5962, 0.5057, 0.5919, 0.4545, 0.5056, 0.4579, 0.5013, 0.4251, 0.4675, 0.4159, 0.479, 0.4927, 0.545, 0.488, 0.5476, 0.5057, 0.5919, 0.5185, 0.5848, 0.452, 0.5105, 0.4545, 0.5056, 0.4159, 0.479, 0.409, 0.4922, 0.5044, 0.5159, 0.505, 0.5214, 0.5514, 0.5214, 0.55, 0.5065, 0.5676, 0.6856, 0.569, 0.7005, 0.5676, 0.7154, 0.5634, 0.7297, 0.5565, 0.7429, 0.5473, 0.7544, 0.5361, 0.7639, 0.5233, 0.7709, 0.5094, 0.7753, 0.495, 0.7767, 0.4806, 0.7753, 0.4667, 0.7709, 0.4539, 0.7639, 0.4426, 0.7544, 0.4334, 0.7429, 0.4266, 0.7297, 0.4224, 0.7154, 0.421, 0.7005, 0.4224, 0.6856, 0.4266, 0.6713, 0.4334, 0.6581, 0.4426, 0.6466, 0.4539, 0.6371, 0.4667, 0.63, 0.4806, 0.6257, 0.495, 0.6242, 0.5094, 0.6257, 0.5233, 0.63, 0.5361, 0.6371, 0.5473, 0.6466, 0.5565, 0.6581, 0.5634, 0.6713, 0.409, 0.5506, 0.4048, 0.5363, 0.4048, 0.5363, 0.409, 0.5506, 0.5185, 0.458, 0.5298, 0.4675, 0.5298, 0.4675, 0.5185, 0.458, 0.5514, 0.5214, 0.55, 0.5363, 0.55, 0.5363, 0.5514, 0.5214, 0.4159, 0.5638, 0.409, 0.5506, 0.409, 0.5506, 0.4159, 0.5638, 0.5057, 0.451, 0.5185, 0.458, 0.5185, 0.458, 0.5057, 0.451, 0.4251, 0.5753, 0.4159, 0.5638, 0.4159, 0.5638, 0.4251, 0.5753, 0.4919, 0.4466, 0.5057, 0.451, 0.5057, 0.451, 0.4919, 0.4466, 0.4363, 0.5848, 0.4251, 0.5753, 0.4251, 0.5753, 0.4363, 0.5848, 0.4774, 0.4451, 0.4919, 0.4466, 0.4919, 0.4466, 0.4774, 0.4451, 0.4491, 0.5919, 0.4363, 0.5848, 0.4363, 0.5848, 0.4491, 0.5919, 0.463, 0.4466, 0.4774, 0.4451, 0.4774, 0.4451, 0.463, 0.4466, 0.463, 0.5962, 0.4491, 0.5919, 0.4491, 0.5919, 0.463, 0.5962, 0.4491, 0.451, 0.463, 0.4466, 0.463, 0.4466, 0.4491, 0.451, 0.4774, 0.5977, 0.463, 0.5962, 0.463, 0.5962, 0.4774, 0.5977, 0.4363, 0.458, 0.4491, 0.451, 0.4491, 0.451, 0.4363, 0.458, 0.4919, 0.5962, 0.4774, 0.5977, 0.4774, 0.5977, 0.4919, 0.5962, 0.4251, 0.4675, 0.4363, 0.458, 0.4363, 0.458, 0.4251, 0.4675, 0.5057, 0.5919, 0.4919, 0.5962, 0.4919, 0.5962, 0.5057, 0.5919, 0.4159, 0.479, 0.4251, 0.4675, 0.4251, 0.4675, 0.4159, 0.479, 0.5185, 0.5848, 0.5057, 0.5919, 0.5057, 0.5919, 0.5185, 0.5848, 0.409, 0.4922, 0.4159, 0.479, 0.4159, 0.479, 0.409, 0.4922, 0.55, 0.5065, 0.5514, 0.5214, 0.5514, 0.5214, 0.55, 0.5065, 0.5298, 0.5753, 0.5185, 0.5848, 0.5185, 0.5848, 0.5298, 0.5753, 0.4048, 0.5065, 0.409, 0.4922, 0.409, 0.4922, 0.4048, 0.5065, 0.5458, 0.4922, 0.55, 0.5065, 0.55, 0.5065, 0.5458, 0.4922, 0.539, 0.5638, 0.5298, 0.5753, 0.5298, 0.5753, 0.539, 0.5638, 0.4034, 0.5214, 0.4048, 0.5065, 0.4048, 0.5065, 0.4034, 0.5214, 0.539, 0.479, 0.5458, 0.4922, 0.5458, 0.4922, 0.539, 0.479, 0.5458, 0.5506, 0.539, 0.5638, 0.539, 0.5638, 0.5458, 0.5506, 0.4048, 0.5363, 0.4034, 0.5214, 0.4034, 0.5214, 0.4048, 0.5363, 0.5298, 0.4675, 0.539, 0.479, 0.539, 0.479, 0.5298, 0.4675, 0.1839, 0.5159, 0.1897, 0.4557, 0.205, 0.4589, 0.1995, 0.5159, 0.1995, 0.5159, 0.205, 0.4589, 0.24, 0.466, 0.2352, 0.5159, 0.8184, 0.4515, 0.8251, 0.5214, 0.8068, 0.5214, 0.8005, 0.4552, 0.8005, 0.4552, 0.8068, 0.5214, 0.7654, 0.5214, 0.7599, 0.4635, 0.1897, 0.4557, 0.2067, 0.3978, 0.2211, 0.404, 0.205, 0.4589, 0.205, 0.4589, 0.2211, 0.404, 0.2541, 0.418, 0.24, 0.466, 0.7986, 0.3843, 0.8184, 0.4515, 0.8005, 0.4552, 0.7817, 0.3915, 0.7817, 0.3915, 0.8005, 0.4552, 0.7599, 0.4635, 0.7435, 0.4079, 0.2067, 0.3978, 0.2344, 0.3445, 0.2474, 0.3534, 0.2211, 0.404, 0.2211, 0.404, 0.2474, 0.3534, 0.2771, 0.3738, 0.2541, 0.418, 0.7665, 0.3224, 0.7986, 0.3843, 0.7817, 0.3915, 0.7513, 0.3329, 0.7513, 0.3329, 0.7817, 0.3915, 0.7435, 0.4079, 0.7169, 0.3566, 0.2344, 0.3445, 0.2717, 0.2977, 0.2827, 0.3091, 0.2474, 0.3534, 0.2474, 0.3534, 0.2827, 0.3091, 0.3079, 0.335, 0.2771, 0.3738, 0.7233, 0.2681, 0.7665, 0.3224, 0.7513, 0.3329, 0.7103, 0.2815, 0.7103, 0.2815, 0.7513, 0.3329, 0.7169, 0.3566, 0.6811, 0.3116, 0.2717, 0.2977, 0.3171, 0.2593, 0.3257, 0.2727, 0.2827, 0.3091, 0.2827, 0.3091, 0.3257, 0.2727, 0.3456, 0.3032, 0.3079, 0.335, 0.6706, 0.2236, 0.7233, 0.2681, 0.7103, 0.2815, 0.6604, 0.2393, 0.6604, 0.2393, 0.7103, 0.2815, 0.6811, 0.3116, 0.6374, 0.2747, 0.3171, 0.2593, 0.3689, 0.2308, 0.3748, 0.2456, 0.3257, 0.2727, 0.3257, 0.2727, 0.3748, 0.2456, 0.3885, 0.2796, 0.3456, 0.3032, 0.6105, 0.1905, 0.6706, 0.2236, 0.6604, 0.2393, 0.6035, 0.2079, 0.6035, 0.2079, 0.6604, 0.2393, 0.6374, 0.2747, 0.5876, 0.2473, 0.3689, 0.2308, 0.4251, 0.2132, 0.4281, 0.229, 0.3748, 0.2456, 0.3748, 0.2456, 0.4281, 0.229, 0.4351, 0.265, 0.3885, 0.2796, 0.5452, 0.1701, 0.6105, 0.1905, 0.6035, 0.2079, 0.5417, 0.1886, 0.5417, 0.1886, 0.6035, 0.2079, 0.5876, 0.2473, 0.5336, 0.2304, 0.4251, 0.2132, 0.4835, 0.2073, 0.4835, 0.2234, 0.4281, 0.229, 0.4281, 0.229, 0.4835, 0.2234, 0.4835, 0.2601, 0.4351, 0.265, 0.4774, 0.1632, 0.5452, 0.1701, 0.5417, 0.1886, 0.4774, 0.1821, 0.4774, 0.1821, 0.5417, 0.1886, 0.5336, 0.2304, 0.4774, 0.2247, 0.4835, 0.2073, 0.542, 0.2132, 0.5389, 0.229, 0.4835, 0.2234, 0.4835, 0.2234, 0.5389, 0.229, 0.532, 0.265, 0.4835, 0.2601, 0.4096, 0.1701, 0.4774, 0.1632, 0.4774, 0.1821, 0.4132, 0.1886, 0.4132, 0.1886, 0.4774, 0.1821, 0.4774, 0.2247, 0.4212, 0.2304, 0.542, 0.2132, 0.5982, 0.2308, 0.5922, 0.2456, 0.5389, 0.229, 0.5389, 0.229, 0.5922, 0.2456, 0.5786, 0.2796, 0.532, 0.265, 0.3444, 0.1905, 0.4096, 0.1701, 0.4132, 0.1886, 0.3514, 0.2079, 0.3514, 0.2079, 0.4132, 0.1886, 0.4212, 0.2304, 0.3672, 0.2473, 0.5982, 0.2308, 0.65, 0.2593, 0.6413, 0.2727, 0.5922, 0.2456, 0.5922, 0.2456, 0.6413, 0.2727, 0.6215, 0.3032, 0.5786, 0.2796, 0.2842, 0.2236, 0.3444, 0.1905, 0.3514, 0.2079, 0.2944, 0.2393, 0.2944, 0.2393, 0.3514, 0.2079, 0.3672, 0.2473, 0.3174, 0.2747, 0.65, 0.2593, 0.6954, 0.2977, 0.6843, 0.3091, 0.6413, 0.2727, 0.6413, 0.2727, 0.6843, 0.3091, 0.6591, 0.335, 0.6215, 0.3032, 0.2316, 0.2681, 0.2842, 0.2236, 0.2944, 0.2393, 0.2445, 0.2815, 0.2445, 0.2815, 0.2944, 0.2393, 0.3174, 0.2747, 0.2738, 0.3116, 0.6954, 0.2977, 0.7326, 0.3445, 0.7197, 0.3534, 0.6843, 0.3091, 0.6843, 0.3091, 0.7197, 0.3534, 0.69, 0.3738, 0.6591, 0.335, 0.1883, 0.3224, 0.2316, 0.2681, 0.2445, 0.2815, 0.2035, 0.3329, 0.2035, 0.3329, 0.2445, 0.2815, 0.2738, 0.3116, 0.2379, 0.3566, 0.7326, 0.3445, 0.7603, 0.3978, 0.7459, 0.404, 0.7197, 0.3534, 0.7197, 0.3534, 0.7459, 0.404, 0.7129, 0.418, 0.69, 0.3738, 0.1562, 0.3843, 0.1883, 0.3224, 0.2035, 0.3329, 0.1731, 0.3915, 0.1731, 0.3915, 0.2035, 0.3329, 0.2379, 0.3566, 0.2113, 0.4079, 0.7603, 0.3978, 0.7774, 0.4557, 0.7621, 0.4589, 0.7459, 0.404, 0.7459, 0.404, 0.7621, 0.4589, 0.7271, 0.466, 0.7129, 0.418, 0.1364, 0.4515, 0.1562, 0.3843, 0.1731, 0.3915, 0.1543, 0.4552, 0.1543, 0.4552, 0.1731, 0.3915, 0.2113, 0.4079, 0.1949, 0.4635, 0.7774, 0.4557, 0.7831, 0.5159, 0.7675, 0.5159, 0.7621, 0.4589, 0.7621, 0.4589, 0.7675, 0.5159, 0.7318, 0.5159, 0.7271, 0.466, 0.1297, 0.5214, 0.1364, 0.4515, 0.1543, 0.4552, 0.148, 0.5214, 0.148, 0.5214, 0.1543, 0.4552, 0.1949, 0.4635, 0.1894, 0.5214, 0.7831, 0.5159, 0.7774, 0.5762, 0.7621, 0.573, 0.7675, 0.5159, 0.7675, 0.5159, 0.7621, 0.573, 0.7271, 0.5658, 0.7318, 0.5159, 0.1364, 0.5913, 0.1297, 0.5214, 0.148, 0.5214, 0.1543, 0.5876, 0.1543, 0.5876, 0.148, 0.5214, 0.1894, 0.5214, 0.1949, 0.5793, 0.7774, 0.5762, 0.7603, 0.634, 0.7459, 0.6279, 0.7621, 0.573, 0.7621, 0.573, 0.7459, 0.6279, 0.7129, 0.6138, 0.7271, 0.5658, 0.1562, 0.6585, 0.1364, 0.5913, 0.1543, 0.5876, 0.1731, 0.6513, 0.1731, 0.6513, 0.1543, 0.5876, 0.1949, 0.5793, 0.2113, 0.635, 0.7603, 0.634, 0.7326, 0.6874, 0.7197, 0.6785, 0.7459, 0.6279, 0.7459, 0.6279, 0.7197, 0.6785, 0.69, 0.6581, 0.7129, 0.6138, 0.1883, 0.7204, 0.1562, 0.6585, 0.1731, 0.6513, 0.2035, 0.7099, 0.2035, 0.7099, 0.1731, 0.6513, 0.2113, 0.635, 0.2379, 0.6863, 0.7326, 0.6874, 0.6954, 0.7342, 0.6843, 0.7228, 0.7197, 0.6785, 0.7197, 0.6785, 0.6843, 0.7228, 0.6591, 0.6968, 0.69, 0.6581, 0.2316, 0.7747, 0.1883, 0.7204, 0.2035, 0.7099, 0.2445, 0.7614, 0.2445, 0.7614, 0.2035, 0.7099, 0.2379, 0.6863, 0.2738, 0.7312, 0.6954, 0.7342, 0.65, 0.7726, 0.6413, 0.7592, 0.6843, 0.7228, 0.6843, 0.7228, 0.6413, 0.7592, 0.6215, 0.7286, 0.6591, 0.6968, 0.2842, 0.8192, 0.2316, 0.7747, 0.2445, 0.7614, 0.2944, 0.8036, 0.2944, 0.8036, 0.2445, 0.7614, 0.2738, 0.7312, 0.3174, 0.7681, 0.65, 0.7726, 0.5982, 0.8011, 0.5922, 0.7862, 0.6413, 0.7592, 0.6413, 0.7592, 0.5922, 0.7862, 0.5786, 0.7523, 0.6215, 0.7286, 0.3444, 0.8523, 0.2842, 0.8192, 0.2944, 0.8036, 0.3514, 0.8349, 0.3514, 0.8349, 0.2944, 0.8036, 0.3174, 0.7681, 0.3672, 0.7955, 0.5982, 0.8011, 0.542, 0.8186, 0.5389, 0.8029, 0.5922, 0.7862, 0.5922, 0.7862, 0.5389, 0.8029, 0.532, 0.7668, 0.5786, 0.7523, 0.4096, 0.8727, 0.3444, 0.8523, 0.3514, 0.8349, 0.4132, 0.8542, 0.4132, 0.8542, 0.3514, 0.8349, 0.3672, 0.7955, 0.4212, 0.8124, 0.542, 0.8186, 0.4835, 0.8246, 0.4835, 0.8085, 0.5389, 0.8029, 0.5389, 0.8029, 0.4835, 0.8085, 0.4835, 0.7718, 0.532, 0.7668, 0.4774, 0.8796, 0.4096, 0.8727, 0.4132, 0.8542, 0.4774, 0.8608, 0.4774, 0.8608, 0.4132, 0.8542, 0.4212, 0.8124, 0.4774, 0.8181, 0.4835, 0.8246, 0.4251, 0.8186, 0.4281, 0.8029, 0.4835, 0.8085, 0.4835, 0.8085, 0.4281, 0.8029, 0.4351, 0.7668, 0.4835, 0.7718, 0.5452, 0.8727, 0.4774, 0.8796, 0.4774, 0.8608, 0.5417, 0.8542, 0.5417, 0.8542, 0.4774, 0.8608, 0.4774, 0.8181, 0.5336, 0.8124, 0.4251, 0.8186, 0.3689, 0.8011, 0.3748, 0.7862, 0.4281, 0.8029, 0.4281, 0.8029, 0.3748, 0.7862, 0.3885, 0.7523, 0.4351, 0.7668, 0.6105, 0.8523, 0.5452, 0.8727, 0.5417, 0.8542, 0.6035, 0.8349, 0.6035, 0.8349, 0.5417, 0.8542, 0.5336, 0.8124, 0.5876, 0.7955, 0.3689, 0.8011, 0.3171, 0.7726, 0.3257, 0.7592, 0.3748, 0.7862, 0.3748, 0.7862, 0.3257, 0.7592, 0.3456, 0.7286, 0.3885, 0.7523, 0.6706, 0.8192, 0.6105, 0.8523, 0.6035, 0.8349, 0.6604, 0.8036, 0.6604, 0.8036, 0.6035, 0.8349, 0.5876, 0.7955, 0.6374, 0.7681, 0.3171, 0.7726, 0.2717, 0.7342, 0.2827, 0.7228, 0.3257, 0.7592, 0.3257, 0.7592, 0.2827, 0.7228, 0.3079, 0.6968, 0.3456, 0.7286, 0.7233, 0.7747, 0.6706, 0.8192, 0.6604, 0.8036, 0.7103, 0.7614, 0.7103, 0.7614, 0.6604, 0.8036, 0.6374, 0.7681, 0.6811, 0.7312, 0.2717, 0.7342, 0.2344, 0.6874, 0.2474, 0.6785, 0.2827, 0.7228, 0.2827, 0.7228, 0.2474, 0.6785, 0.2771, 0.6581, 0.3079, 0.6968, 0.7665, 0.7204, 0.7233, 0.7747, 0.7103, 0.7614, 0.7513, 0.7099, 0.7513, 0.7099, 0.7103, 0.7614, 0.6811, 0.7312, 0.7169, 0.6863, 0.2344, 0.6874, 0.2067, 0.634, 0.2211, 0.6279, 0.2474, 0.6785, 0.2474, 0.6785, 0.2211, 0.6279, 0.2541, 0.6138, 0.2771, 0.6581, 0.7986, 0.6585, 0.7665, 0.7204, 0.7513, 0.7099, 0.7817, 0.6513, 0.7817, 0.6513, 0.7513, 0.7099, 0.7169, 0.6863, 0.7435, 0.635, 0.2067, 0.634, 0.1897, 0.5762, 0.205, 0.573, 0.2211, 0.6279, 0.2211, 0.6279, 0.205, 0.573, 0.24, 0.5658, 0.2541, 0.6138, 0.8184, 0.5913, 0.7986, 0.6585, 0.7817, 0.6513, 0.8005, 0.5876, 0.8005, 0.5876, 0.7817, 0.6513, 0.7435, 0.635, 0.7599, 0.5793, 0.1897, 0.5762, 0.1839, 0.5159, 0.1995, 0.5159, 0.205, 0.573, 0.205, 0.573, 0.1995, 0.5159, 0.2352, 0.5159, 0.24, 0.5658, 0.8251, 0.5214, 0.8184, 0.5913, 0.8005, 0.5876, 0.8068, 0.5214, 0.8068, 0.5214, 0.8005, 0.5876, 0.7599, 0.5793, 0.7654, 0.5214, 0.2352, 0.5159, 0.24, 0.466, 0.3422, 0.487, 0.3394, 0.5159, 0.3752, 0.6231, 0.5397, 0.6231, 0.5397, 0.7209, 0.3752, 0.7209, 0.3242, 0.5271, 0.5183, 0.5271, 0.5183, 0.6903, 0.3242, 0.6903, 0.56, 0.9192, 0.5203, 0.9192, 0.5203, 0.8358, 0.56, 0.8358, 0.6402, 0.7526, 0.6402, 0.827, 0.6005, 0.827, 0.6005, 0.7526, 0.5608, 0.5789, 0.5608, 0.6785, 0.5242, 0.7526, 0.5203, 0.6081, 0.56, 0.7526, 0.56, 0.8358, 0.5203, 0.8358, 0.5203, 0.7526, 0.4799, 0.7234, 0.4837, 0.5789, 0.5203, 0.653, 0.5203, 0.7526, 0.3703, 0.8404, 0.3306, 0.8404, 0.3306, 0.757, 0.3703, 0.757, 0.0268, 0.1293, 0.0268, 0.06817, 0.05726, 0.06817, 0.05726, 0.1293, 0.2909, 0.7189, 0.3244, 0.5789, 0.3449, 0.6598, 0.3244, 0.757, 0.4807, 0.8971, 0.4807, 0.7526, 0.5203, 0.7526, 0.5203, 0.8971, 0.4799, 0.5789, 0.4799, 0.6785, 0.4432, 0.7526, 0.4394, 0.6081, 0.479, 0.836, 0.4394, 0.836, 0.4394, 0.7526, 0.479, 0.7526, 0.4394, 0.9281, 0.4394, 0.836, 0.479, 0.836, 0.479, 0.9281, 0.3449, 0.7189, 0.3784, 0.5789, 0.3989, 0.6598, 0.3784, 0.757, 0.3306, 0.757, 0.3306, 0.9015, 0.2909, 0.9015, 0.2909, 0.757, 0.4394, 0.5789, 0.4394, 0.6785, 0.4027, 0.7526, 0.3989, 0.6081, 0.6005, 0.9192, 0.5608, 0.9192, 0.5608, 0.8358, 0.6005, 0.8358, 0.3703, 0.8404, 0.3703, 0.9149, 0.3306, 0.9149, 0.3306, 0.8404, 0.4394, 0.7526, 0.4394, 0.8522, 0.4027, 0.9263, 0.3989, 0.7818, 0.6005, 0.7526, 0.6005, 0.8358, 0.5608, 0.8358, 0.5608, 0.7526, 0.5386, 0.6586, 0.5538, 0.6246, 0.5631, 0.6443, 0.5538, 0.6678, 0.5412, 0.6694, 0.5412, 0.6804, 0.5403, 0.6804, 0.5403, 0.6694, 0.5412, 0.6804, 0.5453, 0.6912, 0.5444, 0.6913, 0.5403, 0.6804, 0.5453, 0.6912, 0.5533, 0.7013, 0.5526, 0.7015, 0.5444, 0.6913, 0.5533, 0.7013, 0.565, 0.7105, 0.5643, 0.7107, 0.5526, 0.7015, 0.565, 0.7105, 0.5799, 0.7182, 0.5793, 0.7186, 0.5643, 0.7107, 0.5799, 0.7182, 0.5974, 0.7243, 0.597, 0.7247, 0.5793, 0.7186, 0.5974, 0.7243, 0.6168, 0.7285, 0.6166, 0.729, 0.597, 0.7247, 0.6168, 0.7285, 0.6374, 0.7307, 0.6374, 0.7311, 0.6166, 0.729, 0.6374, 0.7307, 0.6585, 0.7307, 0.6586, 0.7311, 0.6374, 0.7311, 0.6585, 0.7307, 0.6791, 0.7285, 0.6794, 0.729, 0.6586, 0.7311, 0.6791, 0.7285, 0.6985, 0.7243, 0.699, 0.7247, 0.6794, 0.729, 0.6985, 0.7243, 0.716, 0.7182, 0.7166, 0.7186, 0.699, 0.7247, 0.716, 0.7182, 0.7309, 0.7105, 0.7316, 0.7107, 0.7166, 0.7186, 0.7309, 0.7105, 0.7426, 0.7013, 0.7434, 0.7015, 0.7316, 0.7107, 0.7426, 0.7013, 0.7507, 0.6912, 0.7515, 0.6913, 0.7434, 0.7015, 0.7507, 0.6912, 0.7548, 0.6804, 0.7556, 0.6804, 0.7515, 0.6913, 0.7548, 0.6804, 0.7548, 0.6694, 0.7556, 0.6694, 0.7556, 0.6804, 0.7548, 0.6694, 0.7507, 0.6586, 0.7515, 0.6585, 0.7556, 0.6694, 0.7507, 0.6586, 0.7426, 0.6485, 0.7434, 0.6483, 0.7515, 0.6585, 0.7426, 0.6485, 0.7309, 0.6394, 0.7316, 0.6391, 0.7434, 0.6483, 0.7309, 0.6394, 0.716, 0.6316, 0.7166, 0.6313, 0.7316, 0.6391, 0.716, 0.6316, 0.6985, 0.6255, 0.699, 0.6251, 0.7166, 0.6313, 0.6985, 0.6255, 0.6791, 0.6213, 0.6794, 0.6209, 0.699, 0.6251, 0.6791, 0.6213, 0.6585, 0.6192, 0.6586, 0.6187, 0.6794, 0.6209, 0.6585, 0.6192, 0.6374, 0.6192, 0.6374, 0.6187, 0.6586, 0.6187, 0.6374, 0.6192, 0.6168, 0.6213, 0.6166, 0.6209, 0.6374, 0.6187, 0.6168, 0.6213, 0.5974, 0.6255, 0.597, 0.6251, 0.6166, 0.6209, 0.5974, 0.6255, 0.5799, 0.6316, 0.5793, 0.6313, 0.597, 0.6251, 0.5799, 0.6316, 0.565, 0.6394, 0.5643, 0.6391, 0.5793, 0.6313, 0.565, 0.6394, 0.5533, 0.6485, 0.5526, 0.6483, 0.5643, 0.6391, 0.5533, 0.6485, 0.5453, 0.6586, 0.5444, 0.6585, 0.5526, 0.6483, 0.5453, 0.6586, 0.5412, 0.6694, 0.5403, 0.6694, 0.5444, 0.6585, 0.757, 0.5688, 0.757, 0.578, 0.7564, 0.578, 0.7564, 0.5688, 0.757, 0.578, 0.7571, 0.5858, 0.7564, 0.5858, 0.7564, 0.578, 0.7571, 0.5858, 0.7571, 0.5919, 0.7565, 0.5919, 0.7564, 0.5858, 0.7556, 0.5936, 0.7556, 0.5858, 0.7563, 0.5858, 0.7563, 0.5936, 0.7556, 0.5858, 0.7557, 0.5766, 0.7563, 0.5766, 0.7563, 0.5858, 0.7557, 0.5766, 0.7557, 0.5664, 0.7563, 0.5664, 0.7563, 0.5766, 0.7557, 0.5664, 0.7557, 0.5555, 0.7564, 0.5555, 0.7563, 0.5664, 0.7557, 0.5555, 0.7557, 0.5444, 0.7564, 0.5444, 0.7564, 0.5555, 0.7557, 0.5444, 0.7557, 0.5336, 0.7563, 0.5336, 0.7564, 0.5444, 0.7557, 0.5336, 0.7557, 0.5233, 0.7563, 0.5233, 0.7563, 0.5336, 0.7557, 0.5233, 0.7556, 0.5141, 0.7563, 0.5141, 0.7563, 0.5233, 0.7556, 0.5141, 0.7556, 0.5063, 0.7563, 0.5063, 0.7563, 0.5141, 0.7585, 0.5063, 0.7585, 0.5141, 0.7578, 0.5141, 0.7579, 0.5063, 0.7585, 0.5141, 0.7585, 0.5233, 0.7578, 0.5233, 0.7578, 0.5141, 0.7585, 0.5233, 0.7585, 0.5336, 0.7578, 0.5336, 0.7578, 0.5233, 0.7585, 0.5336, 0.7585, 0.5444, 0.7578, 0.5444, 0.7578, 0.5336, 0.7585, 0.5444, 0.7585, 0.5555, 0.7578, 0.5555, 0.7578, 0.5444, 0.7585, 0.5555, 0.7585, 0.5664, 0.7578, 0.5664, 0.7578, 0.5555, 0.7585, 0.5664, 0.7585, 0.5766, 0.7579, 0.5766, 0.7578, 0.5664, 0.7578, 0.5063, 0.7578, 0.5155, 0.7571, 0.5155, 0.7572, 0.5063, 0.7578, 0.5155, 0.7578, 0.5257, 0.7571, 0.5257, 0.7571, 0.5155, 0.7578, 0.5257, 0.7578, 0.5366, 0.7571, 0.5366, 0.7571, 0.5257, 0.7578, 0.5366, 0.7578, 0.5477, 0.7571, 0.5477, 0.7571, 0.5366, 0.7578, 0.5477, 0.7578, 0.5585, 0.7571, 0.5585, 0.7571, 0.5477, 0.7578, 0.5585, 0.7578, 0.5688, 0.7571, 0.5688, 0.7571, 0.5585, 0.7578, 0.5688, 0.7578, 0.578, 0.7572, 0.578, 0.7571, 0.5688, 0.7571, 0.5063, 0.7571, 0.5155, 0.7564, 0.5155, 0.7565, 0.5063, 0.7571, 0.5155, 0.757, 0.5257, 0.7564, 0.5257, 0.7564, 0.5155, 0.757, 0.5257, 0.757, 0.5366, 0.7564, 0.5366, 0.7564, 0.5257, 0.757, 0.5366, 0.757, 0.5477, 0.7564, 0.5477, 0.7564, 0.5366, 0.757, 0.5477, 0.757, 0.5585, 0.7564, 0.5585, 0.7564, 0.5477, 0.757, 0.5585, 0.757, 0.5688, 0.7564, 0.5688, 0.7564, 0.5585, 0.7556, 0.568, 0.7515, 0.5789, 0.751, 0.5788, 0.7551, 0.568, 0.7515, 0.5789, 0.7434, 0.5891, 0.7429, 0.589, 0.751, 0.5788, 0.7434, 0.5891, 0.7316, 0.5983, 0.7312, 0.5982, 0.7429, 0.589, 0.7316, 0.5983, 0.7166, 0.6062, 0.7163, 0.606, 0.7312, 0.5982, 0.7166, 0.6062, 0.699, 0.6123, 0.6987, 0.6121, 0.7163, 0.606, 0.699, 0.6123, 0.6794, 0.6166, 0.6792, 0.6163, 0.6987, 0.6121, 0.6794, 0.6166, 0.6586, 0.6187, 0.6585, 0.6185, 0.6792, 0.6163, 0.6586, 0.6187, 0.6374, 0.6187, 0.6374, 0.6185, 0.6585, 0.6185, 0.6374, 0.6187, 0.6166, 0.6166, 0.6167, 0.6163, 0.6374, 0.6185, 0.6166, 0.6166, 0.597, 0.6123, 0.5972, 0.6121, 0.6167, 0.6163, 0.597, 0.6123, 0.5793, 0.6062, 0.5797, 0.606, 0.5972, 0.6121, 0.5793, 0.6062, 0.5643, 0.5983, 0.5647, 0.5982, 0.5797, 0.606, 0.5643, 0.5983, 0.5526, 0.5891, 0.553, 0.589, 0.5647, 0.5982, 0.5526, 0.5891, 0.5444, 0.5789, 0.5449, 0.5788, 0.553, 0.589, 0.5444, 0.5789, 0.5403, 0.568, 0.5408, 0.568, 0.5449, 0.5788, 0.5403, 0.568, 0.5403, 0.557, 0.5408, 0.557, 0.5408, 0.568, 0.5403, 0.557, 0.5444, 0.5461, 0.5449, 0.5462, 0.5408, 0.557, 0.5444, 0.5461, 0.5526, 0.5359, 0.553, 0.536, 0.5449, 0.5462, 0.5526, 0.5359, 0.5643, 0.5267, 0.5647, 0.5269, 0.553, 0.536, 0.5643, 0.5267, 0.5793, 0.5189, 0.5797, 0.5191, 0.5647, 0.5269, 0.5793, 0.5189, 0.597, 0.5127, 0.5972, 0.5129, 0.5797, 0.5191, 0.597, 0.5127, 0.6166, 0.5085, 0.6167, 0.5087, 0.5972, 0.5129, 0.6166, 0.5085, 0.6374, 0.5063, 0.6374, 0.5066, 0.6167, 0.5087, 0.6374, 0.5063, 0.6586, 0.5063, 0.6585, 0.5066, 0.6374, 0.5066, 0.6586, 0.5063, 0.6794, 0.5085, 0.6792, 0.5087, 0.6585, 0.5066, 0.6794, 0.5085, 0.699, 0.5127, 0.6987, 0.5129, 0.6792, 0.5087, 0.699, 0.5127, 0.7166, 0.5189, 0.7163, 0.5191, 0.6987, 0.5129, 0.7166, 0.5189, 0.7316, 0.5267, 0.7312, 0.5269, 0.7163, 0.5191, 0.7316, 0.5267, 0.7434, 0.5359, 0.7429, 0.536, 0.7312, 0.5269, 0.7434, 0.5359, 0.7515, 0.5461, 0.751, 0.5462, 0.7429, 0.536, 0.7515, 0.5461, 0.7556, 0.557, 0.7551, 0.557, 0.751, 0.5462, 0.7556, 0.557, 0.7556, 0.568, 0.7551, 0.568, 0.7551, 0.557, 0.7779, 0.6925, 0.7779, 0.6799, 0.7785, 0.6798, 0.7785, 0.6926, 0.7735, 0.705, 0.7779, 0.6925, 0.7785, 0.6926, 0.7742, 0.7051, 0.765, 0.7167, 0.7735, 0.705, 0.7742, 0.7051, 0.7656, 0.7169, 0.7527, 0.7272, 0.765, 0.7167, 0.7656, 0.7169, 0.7532, 0.7275, 0.2133, 0.3, 0.2586, 0.2512, 0.264, 0.2576, 0.2198, 0.3053, 0.7185, 0.7432, 0.737, 0.7362, 0.7374, 0.7365, 0.7189, 0.7436, 0.698, 0.7481, 0.7185, 0.7432, 0.7189, 0.7436, 0.6982, 0.7484, 0.6763, 0.7506, 0.698, 0.7481, 0.6982, 0.7484, 0.6763, 0.7509, 0.6541, 0.7506, 0.6763, 0.7506, 0.6763, 0.7509, 0.654, 0.7509, 0.6323, 0.7481, 0.6541, 0.7506, 0.654, 0.7509, 0.6321, 0.7484, 0.6118, 0.7432, 0.6323, 0.7481, 0.6321, 0.7484, 0.6115, 0.7436, 0.5933, 0.7362, 0.6118, 0.7432, 0.6115, 0.7436, 0.5929, 0.7365, 0.5776, 0.7272, 0.5933, 0.7362, 0.5929, 0.7365, 0.5771, 0.7275, 0.5653, 0.7167, 0.5776, 0.7272, 0.5771, 0.7275, 0.5647, 0.7169, 0.5568, 0.705, 0.5653, 0.7167, 0.5647, 0.7169, 0.5562, 0.7051, 0.5525, 0.6925, 0.5568, 0.705, 0.5562, 0.7051, 0.5518, 0.6926, 0.5525, 0.6799, 0.5525, 0.6925, 0.5518, 0.6926, 0.5518, 0.6798, 0.5568, 0.6674, 0.5525, 0.6799, 0.5518, 0.6798, 0.5562, 0.6673, 0.5653, 0.6557, 0.5568, 0.6674, 0.5562, 0.6673, 0.5647, 0.6555, 0.5776, 0.6452, 0.5653, 0.6557, 0.5647, 0.6555, 0.5771, 0.6449, 0.5933, 0.6362, 0.5776, 0.6452, 0.5771, 0.6449, 0.5929, 0.6359, 0.6118, 0.6291, 0.5933, 0.6362, 0.5929, 0.6359, 0.6115, 0.6288, 0.6323, 0.6243, 0.6118, 0.6291, 0.6115, 0.6288, 0.6321, 0.6239, 0.6541, 0.6218, 0.6323, 0.6243, 0.6321, 0.6239, 0.654, 0.6215, 0.6763, 0.6218, 0.6541, 0.6218, 0.654, 0.6215, 0.6763, 0.6215, 0.698, 0.6243, 0.6763, 0.6218, 0.6763, 0.6215, 0.6982, 0.6239, 0.7185, 0.6291, 0.698, 0.6243, 0.6982, 0.6239, 0.7189, 0.6288, 0.737, 0.6362, 0.7185, 0.6291, 0.7189, 0.6288, 0.7374, 0.6359, 0.7527, 0.6452, 0.737, 0.6362, 0.7374, 0.6359, 0.7532, 0.6449, 0.765, 0.6557, 0.7527, 0.6452, 0.7532, 0.6449, 0.7656, 0.6555, 0.7735, 0.6674, 0.765, 0.6557, 0.7656, 0.6555, 0.7742, 0.6673, 0.7779, 0.6799, 0.7735, 0.6674, 0.7742, 0.6673, 0.7785, 0.6798, 0.7817, 0.5547, 0.7804, 0.5665, 0.7795, 0.5665, 0.7808, 0.5547, 0.7837, 0.5441, 0.7817, 0.5547, 0.7808, 0.5547, 0.7827, 0.5441, 0.7861, 0.5351, 0.7837, 0.5441, 0.7827, 0.5441, 0.7852, 0.535, 0.8014, 0.607, 0.8033, 0.6176, 0.8024, 0.6177, 0.8005, 0.6071, 0.8001, 0.5953, 0.8014, 0.607, 0.8005, 0.6071, 0.7991, 0.5953, 0.7994, 0.5827, 0.8001, 0.5953, 0.7991, 0.5953, 0.7985, 0.5828, 0.7994, 0.57, 0.7994, 0.5827, 0.7985, 0.5828, 0.7985, 0.57, 0.8001, 0.5575, 0.7994, 0.57, 0.7985, 0.57, 0.7991, 0.5575, 0.8014, 0.5457, 0.8001, 0.5575, 0.7991, 0.5575, 0.8005, 0.5457, 0.8033, 0.5351, 0.8014, 0.5457, 0.8005, 0.5457, 0.8024, 0.535, 0.7962, 0.6176, 0.7985, 0.6267, 0.7975, 0.6267, 0.7953, 0.6177, 0.7946, 0.607, 0.7962, 0.6176, 0.7953, 0.6177, 0.7937, 0.607, 0.7936, 0.5952, 0.7946, 0.607, 0.7937, 0.607, 0.7926, 0.5952, 0.7932, 0.5827, 0.7936, 0.5952, 0.7926, 0.5952, 0.7923, 0.5827, 0.7936, 0.57, 0.7932, 0.5827, 0.7923, 0.5827, 0.7926, 0.5699, 0.7946, 0.5575, 0.7936, 0.57, 0.7926, 0.5699, 0.7937, 0.5574, 0.7962, 0.5457, 0.7946, 0.5575, 0.7937, 0.5574, 0.7953, 0.5456, 0.7985, 0.5351, 0.7962, 0.5457, 0.7953, 0.5456, 0.7975, 0.535, 0.7901, 0.6176, 0.7923, 0.6267, 0.7914, 0.6267, 0.7891, 0.6177, 0.7884, 0.607, 0.7901, 0.6176, 0.7891, 0.6177, 0.7875, 0.607, 0.7874, 0.5952, 0.7884, 0.607, 0.7875, 0.607, 0.7865, 0.5952, 0.7871, 0.5827, 0.7874, 0.5952, 0.7865, 0.5952, 0.7861, 0.5827, 0.7874, 0.57, 0.7871, 0.5827, 0.7861, 0.5827, 0.7865, 0.5699, 0.7884, 0.5575, 0.7874, 0.57, 0.7865, 0.5699, 0.7875, 0.5574, 0.7901, 0.5457, 0.7884, 0.5575, 0.7875, 0.5574, 0.7891, 0.5456, 0.7923, 0.5351, 0.7901, 0.5457, 0.7891, 0.5456, 0.7914, 0.535, 0.7837, 0.6267, 0.7861, 0.6357, 0.7852, 0.6357, 0.7827, 0.6267, 0.7817, 0.6161, 0.7837, 0.6267, 0.7827, 0.6267, 0.7808, 0.6161, 0.7804, 0.6043, 0.7817, 0.6161, 0.7808, 0.6161, 0.7795, 0.6043, 0.7797, 0.5918, 0.7804, 0.6043, 0.7795, 0.6043, 0.7788, 0.5918, 0.7797, 0.579, 0.7797, 0.5918, 0.7788, 0.5918, 0.7788, 0.579, 0.7804, 0.5665, 0.7797, 0.579, 0.7788, 0.579, 0.7795, 0.5665, 0.7377, 0.607, 0.7191, 0.6141, 0.7188, 0.6138, 0.7373, 0.6068, 0.7535, 0.598, 0.7377, 0.607, 0.7373, 0.6068, 0.7531, 0.5978, 0.7659, 0.5873, 0.7535, 0.598, 0.7531, 0.5978, 0.7654, 0.5872, 0.7744, 0.5755, 0.7659, 0.5873, 0.7654, 0.5872, 0.774, 0.5755, 0.7788, 0.563, 0.7744, 0.5755, 0.774, 0.5755, 0.7783, 0.563, 0.7788, 0.5502, 0.7788, 0.563, 0.7783, 0.563, 0.7783, 0.5503, 0.7744, 0.5377, 0.7788, 0.5502, 0.7783, 0.5503, 0.774, 0.5378, 0.7659, 0.5259, 0.7744, 0.5377, 0.774, 0.5378, 0.7654, 0.5261, 0.7535, 0.5153, 0.7659, 0.5259, 0.7654, 0.5261, 0.7531, 0.5155, 0.7377, 0.5063, 0.7535, 0.5153, 0.7531, 0.5155, 0.7373, 0.5065, 0.7191, 0.4992, 0.7377, 0.5063, 0.7373, 0.5065, 0.7188, 0.4994, 0.6984, 0.4943, 0.7191, 0.4992, 0.7188, 0.4994, 0.6983, 0.4946, 0.6765, 0.4918, 0.6984, 0.4943, 0.6983, 0.4946, 0.6764, 0.4921, 0.6541, 0.4918, 0.6765, 0.4918, 0.6764, 0.4921, 0.6542, 0.4921, 0.6322, 0.4943, 0.6541, 0.4918, 0.6542, 0.4921, 0.6323, 0.4946, 0.6115, 0.4992, 0.6322, 0.4943, 0.6323, 0.4946, 0.6118, 0.4994, 0.593, 0.5063, 0.6115, 0.4992, 0.6118, 0.4994, 0.5933, 0.5065, 0.5771, 0.5153, 0.593, 0.5063, 0.5933, 0.5065, 0.5775, 0.5155, 0.5647, 0.5259, 0.5771, 0.5153, 0.5775, 0.5155, 0.5652, 0.5261, 0.5562, 0.5377, 0.5647, 0.5259, 0.5652, 0.5261, 0.5566, 0.5378, 0.5518, 0.5502, 0.5562, 0.5377, 0.5566, 0.5378, 0.5523, 0.5503, 0.5518, 0.563, 0.5518, 0.5502, 0.5523, 0.5503, 0.5523, 0.563, 0.5562, 0.5755, 0.5518, 0.563, 0.5523, 0.563, 0.5566, 0.5755, 0.5647, 0.5873, 0.5562, 0.5755, 0.5566, 0.5755, 0.5652, 0.5872, 0.5771, 0.598, 0.5647, 0.5873, 0.5652, 0.5872, 0.5775, 0.5978, 0.593, 0.607, 0.5771, 0.598, 0.5775, 0.5978, 0.5933, 0.6068, 0.6115, 0.6141, 0.593, 0.607, 0.5933, 0.6068, 0.6118, 0.6138, 0.6322, 0.619, 0.6115, 0.6141, 0.6118, 0.6138, 0.6323, 0.6187, 0.6541, 0.6215, 0.6322, 0.619, 0.6323, 0.6187, 0.6542, 0.6212, 0.6765, 0.6215, 0.6541, 0.6215, 0.6542, 0.6212, 0.6764, 0.6212, 0.6984, 0.619, 0.6765, 0.6215, 0.6764, 0.6212, 0.6983, 0.6187, 0.7191, 0.6141, 0.6984, 0.619, 0.6983, 0.6187, 0.7188, 0.6138])
me_cylinder.materials.append(mat_tank_large_barrel)
me_cylinder.materials.append(mat_grey)
me_cylinder.materials.append(mat_tank_large_ends)
me_cylinder.use_remesh_preserve_volume = False
me_cylinder.use_remesh_preserve_attributes = False
me_cylinder.use_mirror_vertex_groups = False
me_cylinder.update()

# ---- objects
ob_area = bpy.data.objects.new('Area', light_area)
ob_cylinder = bpy.data.objects.new('Cylinder', me_cylinder)
ob_lamp = bpy.data.objects.new('Lamp', light_lamp)
ob_camera = bpy.data.objects.new('Camera', cam_camera)
ob_area_001 = bpy.data.objects.new('Area.001', light_area_001)

# ---- transforms, parenting, visibility, modifiers, constraints
ob_area.location = (-1.038, -4.716, -0.3577)
ob_area.lineart.crease_threshold = 0.0
ob_cylinder.location = (0.0, 0.0, 0.0)
ob_cylinder.rotation_euler = (-0.0, 1.571, 0.0)
ob_cylinder.scale = (1.0, 1.0, 2.173)
ob_cylinder.lineart.crease_threshold = 0.0
ob_lamp.location = (4.076, 1.005, 5.904)
ob_lamp.rotation_euler = (0.6503, 0.05522, 1.866)
ob_lamp.lock_rotations_4d = False
ob_lamp.empty_display_type = 'ARROWS'
ob_lamp.color = (0.0, 0.0, 0.0, 0.0)
ob_lamp.lineart.crease_threshold = 0.0
ob_camera.location = (7.481, -6.508, 5.344)
ob_camera.rotation_euler = (1.109, 0.0, 0.8149)
ob_camera.lock_rotations_4d = False
ob_camera.empty_display_type = 'ARROWS'
ob_camera.color = (0.0, 0.0, 0.0, 0.0)
ob_camera.display_type = 'WIRE'
ob_camera.lineart.crease_threshold = 0.0
ob_area_001.location = (-1.038, 2.69, -0.1134)
ob_area_001.rotation_euler = (-1.674, 0.6378, -0.6846)
ob_area_001.scale = (8.554, 8.554, 8.554)
ob_area_001.lineart.crease_threshold = 0.0

# ---- collection membership
col_collection_1.objects.link(ob_area)
col_collection_1.objects.link(ob_cylinder)
col_collection_1.objects.link(ob_lamp)
col_collection_1.objects.link(ob_camera)
col_collection_1.objects.link(ob_area_001)

# ---- scene / render settings (as saved in the file)
scene.camera = ob_camera
scene.frame_start = 1; scene.frame_end = 250; scene.frame_set(1)
scene.render.engine = 'BLENDER_EEVEE_NEXT'
scene.render.resolution_percentage = 50
scene.render.dither_intensity = 0.0
scene.cycles.use_denoising = False
scene.cycles.samples = 128
scene.cycles.sampling_pattern = 'TABULATED_SOBOL'
scene.cycles.light_sampling_threshold = 0.0
scene.cycles.use_adaptive_sampling = False
scene.cycles.use_light_tree = False
scene.cycles.blur_glossy = 0.0
scene.cycles.sample_clamp_indirect = 0.0
scene.view_settings.view_transform = 'Standard'
bpy.context.view_layer.update()
